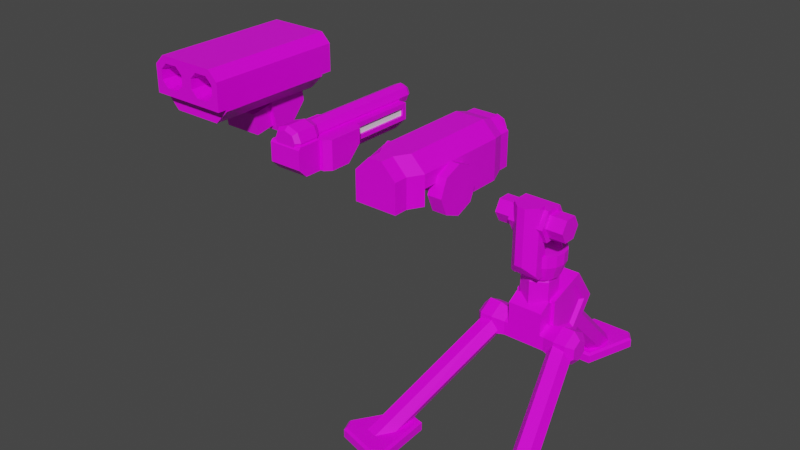 # Source: MinisentryBase.blend  (saved by Blender 2.91.10; exported with 4.5.12 LTS)
import bpy
from mathutils import Matrix  # noqa: F401  (used for matrix-valued properties, if any)

bpy.ops.wm.read_factory_settings(use_empty=True)
scene = bpy.context.scene
scene.name = 'Scene'

# ---- collections
col_collection = bpy.data.collections.new('Collection'); scene.collection.children.link(col_collection)

# ---- images (referenced by path relative to the original .blend; pixels are not part of the script)
import os
ASSET_DIR = os.environ.get("B2B_ASSET_DIR", "")  # directory of the original .blend (textures are referenced by path, not embedded)
HERE = os.path.dirname(os.path.abspath(__file__))  # packed textures are extracted next to this script under _unpacked/

def load_image(name, relpath, width, height, colorspace="sRGB"):
    """Load a texture the original file referenced (path relative to the .blend, or extracted next to this script)."""
    p = next((c for c in (os.path.join(HERE, relpath), os.path.join(ASSET_DIR, relpath)) if relpath and os.path.exists(c)), "")
    if p:
        img = bpy.data.images.load(p, check_existing=True)
        img.name = name
    else:  # same state as the original file: an image datablock whose file is absent (Cycles renders it pink)
        img = bpy.data.images.new(name, width, height)
        img.source = "FILE"
        img.filepath = "//" + (relpath or name)
    img.colorspace_settings.name = colorspace
    return img
img_green_team_png = load_image('green_team.png', 'green_team.png', 1024, 1024, 'sRGB')

# ---- materials (node trees are filled in below, after node groups)
mat_material = bpy.data.materials.new('Material')
mat_material.alpha_threshold = 0.0
mat_material.use_transparent_shadow = False
mat_material.line_color = (0.0, 0.0, 0.0, 1.0)

# ---- material node trees
mat_material.use_nodes = True; mat_material.node_tree.nodes.clear()
_N = mat_material.node_tree.nodes; _L = mat_material.node_tree.links
n0 = _N.new('ShaderNodeOutputMaterial'); n0.name = 'Material Output'; n0.location = (300, 300)
n1 = _N.new('ShaderNodeBsdfPrincipled'); n1.name = 'Principled BSDF'; n1.location = (10, 300)
n1.distribution = 'GGX'
n1.subsurface_method = 'BURLEY'
n1.inputs[2].default_value = 0.4
n1.inputs[3].default_value = 1.45
n1.inputs[27].default_value = (0.0, 0.0, 0.0, 1.0)
n1.inputs[28].default_value = 1.0
n2 = _N.new('ShaderNodeTexImage'); n2.name = 'Image Texture'; n2.location = (-280, 280)
n2.image = img_green_team_png
_L.new(n1.outputs[0], n0.inputs[0])
_L.new(n2.outputs[0], n1.inputs[0])
n0.is_active_output = True

# ---- world
world_world = bpy.data.worlds.new('World'); scene.world = world_world
world_world.use_nodes = True; world_world.node_tree.nodes.clear()
_N = world_world.node_tree.nodes; _L = world_world.node_tree.links
n0 = _N.new('ShaderNodeOutputWorld'); n0.name = 'World Output'; n0.location = (300, 300)
n1 = _N.new('ShaderNodeBackground'); n1.name = 'Background'; n1.location = (10, 300)
n1.inputs[0].default_value = (0.05088, 0.05088, 0.05088, 1.0)
_L.new(n1.outputs[0], n0.inputs[0])
n0.is_active_output = True
world_world.color = (0.05088, 0.05088, 0.05088)
world_world.use_sun_shadow = False
world_world.sun_shadow_jitter_overblur = 0.0

# ---- meshes
me_cube = bpy.data.meshes.new('Cube')
me_cube.from_pydata([(0.1015, 0.1731, 0.6878), (0.05027, 0.2154, 0.7142), (0.05027, 0.8805, 0.05009), (0.1015, 0.8443, 0.01388), (0.05027, 0.03992, 0.6045), (0.1015, 0.08223, 0.631), (0.1015, 0.6763, 0.03965), (0.05027, 0.6401, 0.003443), (-0.05027, 0.2154, 0.7142), (-0.1015, 0.1731, 0.6878), (-0.1015, 0.8443, 0.01388), (-0.05027, 0.8805, 0.05009), (-0.1015, 0.08223, 0.631), (-0.05027, 0.03992, 0.6045), (-0.05027, 0.6401, 0.003443), (-0.1015, 0.6763, 0.03965), (-0.0922, 0.4982, -0.009573), (0.0922, 0.4982, -0.009573), (-0.2338, 0.9353, -0.009573), (-0.1708, 1.022, -0.009573), (0.1708, 1.022, -0.009573), (0.2338, 0.9353, -0.009573), (-0.07901, 0.5163, 0.07512), (-0.0922, 0.4982, 0.05698), (0.07901, 0.5163, 0.07512), (0.0922, 0.4982, 0.05698), (-0.1616, 1.004, 0.07512), (-0.1708, 1.022, 0.05698), (-0.2137, 0.9321, 0.07512), (-0.2338, 0.9353, 0.05698), (0.2137, 0.9321, 0.07512), (0.2338, 0.9353, 0.05698), (0.1616, 1.004, 0.07512), (0.1708, 1.022, 0.05698), (-0.1662, 0.1957, 0.778), (0.1662, 0.1957, 0.778), (-0.1662, 0.05714, 0.5873), (0.1662, 0.05714, 0.5873), (-0.1662, -0.167, 0.6602), (0.1662, -0.167, 0.6602), (-0.1662, -0.167, 0.8958), (0.1662, -0.167, 0.8958), (-0.1662, 0.05714, 0.9686), (0.1662, 0.05714, 0.9686), (-0.1662, 0.2823, 0.778), (-0.1662, 0.08391, 0.505), (0.1662, 0.08391, 0.505), (0.1662, 0.2823, 0.778), (-0.1662, -0.2371, 0.6093), (0.1662, -0.2371, 0.6093), (-0.1662, -0.2371, 0.9467), (0.1662, -0.2371, 0.9467), (-0.1662, 0.08391, 1.051), (0.1662, 0.08391, 1.051), (-0.1384, 0.1621, 0.778), (-0.1384, 0.04678, 0.6192), (0.1384, 0.04678, 0.6192), (0.1384, 0.1621, 0.778), (-0.1384, -0.1399, 0.6799), (0.1384, -0.1399, 0.6799), (-0.1384, -0.1399, 0.8761), (0.1384, -0.1399, 0.8761), (-0.1384, 0.04678, 0.9368), (0.1384, 0.04678, 0.9368), (-0.2766, -0.4073, 0.5797), (-0.2766, -0.2815, 0.5071), (-0.1743, -0.2815, 0.5386), (0.1743, -0.2815, 0.5386), (-0.1743, -0.38, 0.5955), (0.1743, -0.38, 0.5955), (-0.1743, -0.38, 0.7092), (0.1743, -0.38, 0.7092), (-0.1743, -0.2815, 0.7661), (0.1743, -0.2815, 0.7661), (-0.1743, -0.183, 0.7092), (0.1743, -0.183, 0.7092), (-0.1743, -0.183, 0.5955), (0.1743, -0.183, 0.5955), (0.2766, -0.4073, 0.5797), (0.2766, -0.2815, 0.5071), (-0.2766, -0.4073, 0.725), (0.2766, -0.4073, 0.725), (-0.2766, -0.2815, 0.7976), (0.2766, -0.2815, 0.7976), (-0.2766, -0.1557, 0.725), (0.2766, -0.1557, 0.725), (-0.2766, -0.1557, 0.5797), (0.2766, -0.1557, 0.5797), (0.3745, -0.2815, 0.5071), (0.3745, -0.1557, 0.5797), (-0.3745, -0.1557, 0.5797), (-0.3745, -0.2815, 0.5071), (0.3745, -0.2815, 0.7976), (0.3745, -0.4073, 0.725), (-0.3745, -0.4073, 0.725), (-0.3745, -0.2815, 0.7976), (0.3745, -0.1557, 0.725), (0.3745, -0.4073, 0.5797), (-0.3745, -0.1557, 0.725), (-0.3745, -0.4073, 0.5797), (0.426, -0.2815, 0.5669), (0.426, -0.2075, 0.6096), (-0.426, -0.2075, 0.6096), (-0.426, -0.2815, 0.5669), (0.426, -0.2815, 0.7378), (0.426, -0.3555, 0.6951), (-0.426, -0.3555, 0.6951), (-0.426, -0.2815, 0.7378), (0.426, -0.2075, 0.6951), (0.426, -0.3555, 0.6096), (-0.426, -0.2075, 0.6951), (-0.426, -0.3555, 0.6096), (-0.1609, -0.2815, 0.5386), (0.1609, -0.2815, 0.5386), (0.1609, -0.38, 0.5955), (-0.1609, -0.38, 0.5955), (0.1406, -0.38, 0.7092), (-0.1406, -0.38, 0.7092), (0.1406, -0.2815, 0.7661), (-0.1406, -0.2815, 0.7661), (0.1406, -0.183, 0.7092), (-0.1406, -0.183, 0.7092), (0.1609, -0.183, 0.5955), (-0.1609, -0.183, 0.5955), (0.1406, -0.38, 0.8946), (-0.1406, -0.38, 0.8946), (0.1406, -0.2815, 0.9515), (-0.1406, -0.2815, 0.9515), (0.1406, -0.183, 0.8946), (-0.1406, -0.183, 0.8946), (0.1249, -0.1265, 1.105), (4.486e-10, -0.05439, 1.105), (4.486e-10, -0.05439, 0.7019), (-6.954e-11, -0.07988, 1.169), (0.1249, -0.1265, 0.7019), (0.1028, -0.1392, 1.169), (0.1249, -0.2707, 0.7019), (0.1028, -0.258, 1.169), (-1.216e-08, -0.3428, 0.7019), (-1.045e-08, -0.3173, 1.169), (-0.1249, -0.2707, 0.7019), (-0.1028, -0.258, 1.169), (-0.1249, -0.1265, 0.7019), (-0.1028, -0.1392, 1.169), (0.1249, -0.2707, 1.105), (-1.216e-08, -0.3428, 1.105), (-0.1249, -0.2707, 1.105), (-0.1249, -0.1265, 1.105), (0.1028, -0.1392, 1.23), (-6.954e-11, -0.07988, 1.23), (0.1028, -0.258, 1.23), (-1.045e-08, -0.3173, 1.23), (-0.1028, -0.258, 1.23), (-0.1028, -0.1392, 1.23)], [], [(31, 21, 20, 33), (0, 1, 8, 9, 12, 13, 4, 5), (15, 12, 9, 10), (7, 4, 13, 14), (11, 8, 1, 2), (0, 3, 2, 1), (4, 7, 6, 5), (8, 11, 10, 9), (14, 13, 12, 15), (3, 0, 5, 6), (21, 31, 25, 17), (30, 32, 26, 28, 22, 24), (17, 25, 23, 16), (27, 19, 18, 29), (19, 27, 33, 20), (18, 19, 20, 21, 17, 16), (24, 22, 23, 25), (28, 26, 27, 29), (32, 30, 31, 33), (22, 28, 29, 23), (26, 32, 33, 27), (25, 31, 30, 24), (16, 23, 29, 18), (44, 47, 46, 45), (45, 46, 49, 48), (48, 49, 51, 50), (42, 34, 54, 62), (50, 51, 53, 52), (52, 53, 47, 44), (37, 35, 57, 56), (36, 34, 44, 45), (35, 37, 46, 47), (38, 36, 45, 48), (37, 39, 49, 46), (40, 38, 48, 50), (39, 41, 51, 49), (42, 40, 50, 52), (41, 43, 53, 51), (34, 42, 52, 44), (43, 35, 47, 53), (56, 57, 63, 61, 59), (54, 55, 58, 60, 62), (41, 39, 59, 61), (36, 38, 58, 55), (35, 43, 63, 57), (40, 42, 62, 60), (39, 37, 56, 59), (34, 36, 55, 54), (43, 41, 61, 63), (38, 40, 60, 58), (77, 75, 85, 87), (71, 69, 78, 81), (113, 67, 69, 114), (68, 70, 80, 64), (76, 66, 65, 86), (114, 69, 71, 116), (66, 68, 64, 65), (75, 73, 83, 85), (116, 71, 73, 118), (67, 77, 87, 79), (84, 86, 90, 98), (118, 73, 75, 120), (70, 72, 82, 80), (82, 84, 98, 95), (120, 75, 77, 122), (72, 74, 84, 82), (69, 67, 79, 78), (122, 77, 67, 113), (74, 76, 86, 84), (73, 71, 81, 83), (92, 93, 105, 104), (93, 97, 109, 105), (78, 79, 88, 97), (83, 81, 93, 92), (81, 78, 97, 93), (79, 87, 89, 88), (80, 82, 95, 94), (86, 65, 91, 90), (85, 83, 92, 96), (65, 64, 99, 91), (87, 85, 96, 89), (64, 80, 94, 99), (103, 111, 106, 107, 110, 102), (109, 100, 101, 108, 104, 105), (97, 88, 100, 109), (98, 90, 102, 110), (94, 95, 107, 106), (95, 98, 110, 107), (88, 89, 101, 100), (99, 94, 106, 111), (89, 96, 108, 101), (91, 99, 111, 103), (90, 91, 103, 102), (96, 92, 104, 108), (76, 123, 112, 66), (123, 122, 113, 112), (74, 121, 123, 76), (121, 120, 122, 123), (72, 119, 121, 74), (120, 121, 129, 128), (70, 117, 119, 72), (118, 120, 128, 126), (68, 115, 117, 70), (115, 114, 116, 117), (66, 112, 115, 68), (112, 113, 114, 115), (127, 126, 128, 129), (125, 124, 126, 127), (119, 117, 125, 127), (117, 116, 124, 125), (121, 119, 127, 129), (116, 118, 126, 124), (135, 133, 149, 148), (134, 130, 144, 136), (131, 133, 135, 130), (139, 137, 150, 151), (136, 144, 145, 138), (130, 135, 137, 144), (137, 135, 148, 150), (138, 145, 146, 140), (144, 137, 139, 145), (148, 149, 153, 152, 151, 150), (140, 146, 147, 142), (145, 139, 141, 146), (143, 141, 152, 153), (142, 147, 131, 132), (146, 141, 143, 147), (133, 143, 153, 149), (132, 131, 130, 134), (147, 143, 133, 131), (132, 134, 136, 138, 140, 142), (141, 139, 151, 152)])
_uv = me_cube.uv_layers.new(name='UVMap')
_uv.uv.foreach_set('vector', [0.8076, 0.8879, 0.8076, 0.8879, 0.8076, 0.8879, 0.8076, 0.8879, 0.8076, 0.8879, 0.8076, 0.8879, 0.8076, 0.8879, 0.8076, 0.8879, 0.8076, 0.8879, 0.8076, 0.8879, 0.8076, 0.8879, 0.8076, 0.8879, 0.8076, 0.8879, 0.8076, 0.8879, 0.8076, 0.8879, 0.8076, 0.8879, 0.8076, 0.8879, 0.8076, 0.8879, 0.8076, 0.8879, 0.8076, 0.8879, 0.8076, 0.8879, 0.8076, 0.8879, 0.8076, 0.8879, 0.8076, 0.8879, 0.8076, 0.8879, 0.8076, 0.8879, 0.8076, 0.8879, 0.8076, 0.8879, 0.8076, 0.8879, 0.8076, 0.8879, 0.8076, 0.8879, 0.8076, 0.8879, 0.8076, 0.8879, 0.8076, 0.8879, 0.8076, 0.8879, 0.8076, 0.8879, 0.8076, 0.8879, 0.8076, 0.8879, 0.8076, 0.8879, 0.8076, 0.8879, 0.8076, 0.8879, 0.8076, 0.8879, 0.8076, 0.8879, 0.8076, 0.8879, 0.8076, 0.8879, 0.8076, 0.8879, 0.8076, 0.8879, 0.8076, 0.8879, 0.8076, 0.8879, 0.8076, 0.8879, 0.8076, 0.8879, 0.8076, 0.8879, 0.8076, 0.8879, 0.8076, 0.8879, 0.8076, 0.8879, 0.8076, 0.8879, 0.8076, 0.8879, 0.8076, 0.8879, 0.8076, 0.8879, 0.8076, 0.8879, 0.8076, 0.8879, 0.8076, 0.8879, 0.8076, 0.8879, 0.8076, 0.8879, 0.8076, 0.8879, 0.8076, 0.8879, 0.8076, 0.8879, 0.8076, 0.8879, 0.8076, 0.8879, 0.8076, 0.8879, 0.8076, 0.8879, 0.8076, 0.8879, 0.8076, 0.8879, 0.8076, 0.8879, 0.8076, 0.8879, 0.8076, 0.8879, 0.8076, 0.8879, 0.8076, 0.8879, 0.8076, 0.8879, 0.8076, 0.8879, 0.8076, 0.8879, 0.8076, 0.8879, 0.8076, 0.8879, 0.8076, 0.8879, 0.8076, 0.8879, 0.8076, 0.8879, 0.8076, 0.8879, 0.8076, 0.8879, 0.8076, 0.8879, 0.8076, 0.8879, 0.8076, 0.8879, 0.8076, 0.8879, 0.8076, 0.8879, 0.8076, 0.8879, 0.8076, 0.8879, 0.8076, 0.8879, 0.8076, 0.8879, 0.8076, 0.8879, 0.8076, 0.8879, 0.8076, 0.8879, 0.8076, 0.8879, 0.8076, 0.8879, 0.8076, 0.8879, 0.8076, 0.8879, 0.8076, 0.8879, 0.8076, 0.8879, 0.8076, 0.8879, 0.8076, 0.8879, 0.8076, 0.8879, 0.8076, 0.8879, 0.8076, 0.8879, 0.8076, 0.8879, 0.8076, 0.8879, 0.8076, 0.8879, 0.8076, 0.8879, 0.8076, 0.8879, 0.8076, 0.8879, 0.8076, 0.8879, 0.8076, 0.8879, 0.8076, 0.8879, 0.8076, 0.8879, 0.8076, 0.8879, 0.8076, 0.8879, 0.8076, 0.8879, 0.8076, 0.8879, 0.8076, 0.8879, 0.8076, 0.8879, 0.8076, 0.8879, 0.8076, 0.8879, 0.8076, 0.8879, 0.8076, 0.8879, 0.8076, 0.8879, 0.8076, 0.8879, 0.8076, 0.8879, 0.8076, 0.8879, 0.8076, 0.8879, 0.8076, 0.8879, 0.8076, 0.8879, 0.8076, 0.8879, 0.8076, 0.8879, 0.8076, 0.8879, 0.8076, 0.8879, 0.8076, 0.8879, 0.8076, 0.8879, 0.8076, 0.8879, 0.8076, 0.8879, 0.8076, 0.8879, 0.8076, 0.8879, 0.8076, 0.8879, 0.8076, 0.8879, 0.8076, 0.8879, 0.8076, 0.8879, 0.8076, 0.8879, 0.8076, 0.8879, 0.8076, 0.8879, 0.8076, 0.8879, 0.8076, 0.8879, 0.8076, 0.8879, 0.8076, 0.8879, 0.8076, 0.8879, 0.8076, 0.8879, 0.8076, 0.8879, 0.8076, 0.8879, 0.8076, 0.8879, 0.8076, 0.8879, 0.8076, 0.8879, 0.8076, 0.8879, 0.8076, 0.8879, 0.8076, 0.8879, 0.8076, 0.8879, 0.8076, 0.8879, 0.8076, 0.8879, 0.8076, 0.8879, 0.8076, 0.8879, 0.8076, 0.8879, 0.8076, 0.8879, 0.8076, 0.8879, 0.8076, 0.8879, 0.8076, 0.8879, 0.8076, 0.8879, 0.8076, 0.8879, 0.8076, 0.8879, 0.8076, 0.8879, 0.8076, 0.8879, 0.8076, 0.8879, 0.8076, 0.8879, 0.8076, 0.8879, 0.8076, 0.8879, 0.8076, 0.8879, 0.8076, 0.8879, 0.8076, 0.8879, 0.8076, 0.8879, 0.8076, 0.8879, 0.8076, 0.8879, 0.8076, 0.8879, 0.8076, 0.8879, 0.8076, 0.8879, 0.8076, 0.8879, 0.8076, 0.8879, 0.8076, 0.8879, 0.8076, 0.8879, 0.8076, 0.8879, 0.8076, 0.8879, 0.8076, 0.8879, 0.8076, 0.8879, 0.8076, 0.8879, 0.8076, 0.8879, 0.8076, 0.8879, 0.8076, 0.8879, 0.8076, 0.8879, 0.8076, 0.8879, 0.8076, 0.8879, 0.8076, 0.8879, 0.8076, 0.8879, 0.8076, 0.8879, 0.8076, 0.8879, 0.8076, 0.8879, 0.8076, 0.8879, 0.8076, 0.8879, 0.8076, 0.8879, 0.8076, 0.8879, 0.8076, 0.8879, 0.8076, 0.8879, 0.8076, 0.8879, 0.8076, 0.8879, 0.8076, 0.8879, 0.8076, 0.8879, 0.8076, 0.8879, 0.8076, 0.8879, 0.8076, 0.8879, 0.8076, 0.8879, 0.8076, 0.8879, 0.8076, 0.8879, 0.8076, 0.8879, 0.8076, 0.8879, 0.8076, 0.8879, 0.8076, 0.8879, 0.8076, 0.8879, 0.8076, 0.8879, 0.8076, 0.8879, 0.8076, 0.8879, 0.8076, 0.8879, 0.8076, 0.8879, 0.8076, 0.8879, 0.8076, 0.8879, 0.8076, 0.8879, 0.8076, 0.8879, 0.8076, 0.8879, 0.8076, 0.8879, 0.8076, 0.8879, 0.8076, 0.8879, 0.8076, 0.8879, 0.8076, 0.8879, 0.8076, 0.8879, 0.8076, 0.8879, 0.8076, 0.8879, 0.8076, 0.8879, 0.8076, 0.8879, 0.8076, 0.8879, 0.8076, 0.8879, 0.8076, 0.8879, 0.8076, 0.8879, 0.8076, 0.8879, 0.8076, 0.8879, 0.8076, 0.8879, 0.8076, 0.8879, 0.8076, 0.8879, 0.8076, 0.8879, 0.8076, 0.8879, 0.8076, 0.8879, 0.8076, 0.8879, 0.8076, 0.8879, 0.8076, 0.8879, 0.8076, 0.8879, 0.8076, 0.8879, 0.8076, 0.8879, 0.8076, 0.8879, 0.8076, 0.8879, 0.8076, 0.8879, 0.8076, 0.8879, 0.8076, 0.8879, 0.8076, 0.8879, 0.8076, 0.8879, 0.8076, 0.8879, 0.8076, 0.8879, 0.8076, 0.8879, 0.8076, 0.8879, 0.8076, 0.8879, 0.8076, 0.8879, 0.8076, 0.8879, 0.8076, 0.8879, 0.8076, 0.8879, 0.8076, 0.8879, 0.8076, 0.8879, 0.8076, 0.8879, 0.8076, 0.8879, 0.8076, 0.8879, 0.8076, 0.8879, 0.8076, 0.8879, 0.8076, 0.8879, 0.8076, 0.8879, 0.8076, 0.8879, 0.8076, 0.8879, 0.8076, 0.8879, 0.8076, 0.8879, 0.8076, 0.8879, 0.8076, 0.8879, 0.8076, 0.8879, 0.8076, 0.8879, 0.8076, 0.8879, 0.8076, 0.8879, 0.8076, 0.8879, 0.8076, 0.8879, 0.8076, 0.8879, 0.8076, 0.8879, 0.8076, 0.8879, 0.8076, 0.8879, 0.8076, 0.8879, 0.8076, 0.8879, 0.8076, 0.8879, 0.8076, 0.8879, 0.8076, 0.8879, 0.8076, 0.8879, 0.8076, 0.8879, 0.8076, 0.8879, 0.8076, 0.8879, 0.8076, 0.8879, 0.8076, 0.8879, 0.8076, 0.8879, 0.8076, 0.8879, 0.8076, 0.8879, 0.8076, 0.8879, 0.8076, 0.8879, 0.8076, 0.8879, 0.8076, 0.8879, 0.8076, 0.8879, 0.8076, 0.8879, 0.8076, 0.8879, 0.8076, 0.8879, 0.8076, 0.8879, 0.8076, 0.8879, 0.8076, 0.8879, 0.8076, 0.8879, 0.8076, 0.8879, 0.8076, 0.8879, 0.8076, 0.8879, 0.8076, 0.8879, 0.8076, 0.8879, 0.8076, 0.8879, 0.8076, 0.8879, 0.8076, 0.8879, 0.8076, 0.8879, 0.8076, 0.8879, 0.8076, 0.8879, 0.8076, 0.8879, 0.8076, 0.8879, 0.8076, 0.8879, 0.8076, 0.8879, 0.8076, 0.8879, 0.8076, 0.8879, 0.8076, 0.8879, 0.8076, 0.8879, 0.8076, 0.8879, 0.8076, 0.8879, 0.8076, 0.8879, 0.8076, 0.8879, 0.8076, 0.8879, 0.8076, 0.8879, 0.8076, 0.8879, 0.8076, 0.8879, 0.8076, 0.8879, 0.8076, 0.8879, 0.8076, 0.8879, 0.8076, 0.8879, 0.8076, 0.8879, 0.8076, 0.8879, 0.8076, 0.8879, 0.8076, 0.8879, 0.8076, 0.8879, 0.8076, 0.8879, 0.8076, 0.8879, 0.8076, 0.8879, 0.8076, 0.8879, 0.8076, 0.8879, 0.8076, 0.8879, 0.8076, 0.8879, 0.8076, 0.8879, 0.8076, 0.8879, 0.8076, 0.8879, 0.8076, 0.8879, 0.8076, 0.8879, 0.8076, 0.8879, 0.8076, 0.8879, 0.8076, 0.8879, 0.8076, 0.8879, 0.8076, 0.8879, 0.8076, 0.8879, 0.8076, 0.8879, 0.8076, 0.8879, 0.8076, 0.8879, 0.8076, 0.8879, 0.8076, 0.8879, 0.8076, 0.8879, 0.8076, 0.8879, 0.8076, 0.8879, 0.8076, 0.8879, 0.8076, 0.8879, 0.8076, 0.8879, 0.8076, 0.8879, 0.8076, 0.8879, 0.8076, 0.8879, 0.8076, 0.8879, 0.8076, 0.8879, 0.8076, 0.8879, 0.8076, 0.8879, 0.8076, 0.8879, 0.8076, 0.8879, 0.8076, 0.8879, 0.8076, 0.8879, 0.8076, 0.8879, 0.8076, 0.8879, 0.8076, 0.8879, 0.8076, 0.8879, 0.8076, 0.8879, 0.8076, 0.8879, 0.8076, 0.8879, 0.8076, 0.8879, 0.8076, 0.8879, 0.8076, 0.8879, 0.8076, 0.8879, 0.8076, 0.8879, 0.8076, 0.8879, 0.8076, 0.8879, 0.8076, 0.8879, 0.8076, 0.8879, 0.8076, 0.8879, 0.8076, 0.8879, 0.8076, 0.8879, 0.8076, 0.8879, 0.8076, 0.8879, 0.8076, 0.8879, 0.8076, 0.8879, 0.8076, 0.8879, 0.8076, 0.8879, 0.8076, 0.8879, 0.8076, 0.8879, 0.8076, 0.8879, 0.8076, 0.8879, 0.8076, 0.8879, 0.8076, 0.8879, 0.8076, 0.8879, 0.8076, 0.8879, 0.8076, 0.8879, 0.8076, 0.8879, 0.8076, 0.8879, 0.8076, 0.8879, 0.8076, 0.8879, 0.8076, 0.8879, 0.8076, 0.8879, 0.8076, 0.8879, 0.8076, 0.8879, 0.8076, 0.8879, 0.8076, 0.8879, 0.8076, 0.8879, 0.8076, 0.8879, 0.8076, 0.8879, 0.8076, 0.8879, 0.8076, 0.8879, 0.8076, 0.8879, 0.8076, 0.8879, 0.8076, 0.8879, 0.8076, 0.8879, 0.8076, 0.8879, 0.8076, 0.8879, 0.8076, 0.8879, 0.8076, 0.8879, 0.8076, 0.8879, 0.8076, 0.8879, 0.8076, 0.8879, 0.8076, 0.8879, 0.8076, 0.8879, 0.8076, 0.8879, 0.8076, 0.8879, 0.8076, 0.8879, 0.8076, 0.8879, 0.8076, 0.8879, 0.8076, 0.8879, 0.8076, 0.8879, 0.8076, 0.8879, 0.8076, 0.8879, 0.8076, 0.8879, 0.8076, 0.8879, 0.8076, 0.8879, 0.8076, 0.8879, 0.8076, 0.8879, 0.8076, 0.8879, 0.8076, 0.8879, 0.8076, 0.8879, 0.8076, 0.8879, 0.8076, 0.8879, 0.8076, 0.8879, 0.8076, 0.8879, 0.8076, 0.8879, 0.8076, 0.8879, 0.8076, 0.8879, 0.8076, 0.8879, 0.8076, 0.8879, 0.8076, 0.8879, 0.8076, 0.8879, 0.8076, 0.8879, 0.8076, 0.8879, 0.8076, 0.8879, 0.8076, 0.8879, 0.8076, 0.8879, 0.8076, 0.8879, 0.8076, 0.8879, 0.8076, 0.8879, 0.8076, 0.8879, 0.8076, 0.8879, 0.8076, 0.8879, 0.8076, 0.8879, 0.8076, 0.8879, 0.8076, 0.8879, 0.8076, 0.8879, 0.8076, 0.8879, 0.8076, 0.8879, 0.8076, 0.8879, 0.8076, 0.8879, 0.8076, 0.8879, 0.8076, 0.8879, 0.8076, 0.8879, 0.8076, 0.8879, 0.8076, 0.8879, 0.8076, 0.8879, 0.8076, 0.8879, 0.8076, 0.8879, 0.8076, 0.8879, 0.8076, 0.8879, 0.8076, 0.8879, 0.8076, 0.8879, 0.8076, 0.8879, 0.8076, 0.8879, 0.8076, 0.8879, 0.8076, 0.8879, 0.8076, 0.8879, 0.8076, 0.8879])
me_cube.materials.append(mat_material)
me_cube.use_remesh_preserve_volume = False
me_cube.use_remesh_preserve_attributes = False
me_cube.use_mirror_vertex_groups = False
me_cube.update()
me_cube_002 = bpy.data.meshes.new('Cube.002')
me_cube_002.from_pydata([(-0.4079, -1.075, -0.008808), (-0.586, -1.028, -0.007283), (-0.3842, -1.534, -0.009503), (-0.4674, -1.602, -0.008888), (-0.7975, -1.513, -0.006063), (-0.8359, -1.413, -0.005637), (-0.4246, -1.089, 0.07601), (-0.4073, -1.075, 0.05774), (-0.5772, -1.049, 0.07732), (-0.5854, -1.028, 0.05926), (-0.471, -1.582, 0.07586), (-0.4669, -1.602, 0.05766), (-0.4021, -1.526, 0.07535), (-0.3836, -1.534, 0.05704), (-0.8149, -1.415, 0.07888), (-0.8354, -1.413, 0.06091), (-0.7831, -1.498, 0.07853), (-0.7969, -1.513, 0.06048), (-0.2466, -0.3, 0.5714), (-0.4821, -1.163, 0.05501), (-0.3369, -0.2758, 0.5722), (-0.5723, -1.138, 0.05579), (-0.3919, -0.3029, 0.6427), (-0.6603, -1.286, 0.05855), (-0.3567, -0.3541, 0.7125), (-0.6542, -1.444, 0.06032), (-0.2664, -0.3783, 0.7117), (-0.5639, -1.468, 0.05955), (-0.2114, -0.3512, 0.6412), (-0.4798, -1.335, 0.057)], [], [(15, 5, 4, 17), (5, 15, 9, 1), (14, 16, 10, 12, 6, 8), (1, 9, 7, 0), (11, 3, 2, 13), (3, 11, 17, 4), (2, 3, 4, 5, 1, 0), (8, 6, 7, 9), (12, 10, 11, 13), (16, 14, 15, 17), (6, 12, 13, 7), (10, 16, 17, 11), (9, 15, 14, 8), (0, 7, 13, 2), (25, 24, 22, 23), (27, 26, 24, 25), (29, 28, 26, 27), (23, 22, 20, 21), (25, 23, 21, 19, 29, 27), (21, 20, 18, 19), (19, 18, 28, 29), (22, 24, 26, 28, 18, 20)])
_uv = me_cube_002.uv_layers.new(name='UVMap')
_uv.uv.foreach_set('vector', [0.8281, 0.9394, 0.8281, 0.9394, 0.8281, 0.9394, 0.8281, 0.9394, 0.8281, 0.9394, 0.8281, 0.9394, 0.8281, 0.9394, 0.8281, 0.9394, 0.8281, 0.9394, 0.8281, 0.9394, 0.8281, 0.9394, 0.8281, 0.9394, 0.8281, 0.9394, 0.8281, 0.9394, 0.8281, 0.9394, 0.8281, 0.9394, 0.8281, 0.9394, 0.8281, 0.9394, 0.8281, 0.9394, 0.8281, 0.9394, 0.8281, 0.9394, 0.8281, 0.9394, 0.8281, 0.9394, 0.8281, 0.9394, 0.8281, 0.9394, 0.8281, 0.9394, 0.8281, 0.9394, 0.8281, 0.9394, 0.8281, 0.9394, 0.8281, 0.9394, 0.8281, 0.9394, 0.8281, 0.9394, 0.8281, 0.9394, 0.8281, 0.9394, 0.8281, 0.9394, 0.8281, 0.9394, 0.8281, 0.9394, 0.8281, 0.9394, 0.8281, 0.9394, 0.8281, 0.9394, 0.8281, 0.9394, 0.8281, 0.9394, 0.8281, 0.9394, 0.8281, 0.9394, 0.8281, 0.9394, 0.8281, 0.9394, 0.8281, 0.9394, 0.8281, 0.9394, 0.8281, 0.9394, 0.8281, 0.9394, 0.8281, 0.9394, 0.8281, 0.9394, 0.8281, 0.9394, 0.8281, 0.9394, 0.8281, 0.9394, 0.8281, 0.9394, 0.8281, 0.9394, 0.8281, 0.9394, 0.8281, 0.9394, 0.8281, 0.9394, 0.8281, 0.9394, 0.8281, 0.9394, 0.8281, 0.9394, 0.8281, 0.9394, 0.8281, 0.9394, 0.8281, 0.9394, 0.8281, 0.9394, 0.8281, 0.9394, 0.8281, 0.9394, 0.8281, 0.9394, 0.8281, 0.9394, 0.8281, 0.9394, 0.8281, 0.9394, 0.8281, 0.9394, 0.8281, 0.9394, 0.8281, 0.9394, 0.8281, 0.9394, 0.8281, 0.9394, 0.8281, 0.9394, 0.8281, 0.9394, 0.8281, 0.9394, 0.8281, 0.9394, 0.8281, 0.9394, 0.8281, 0.9394, 0.8281, 0.9394, 0.8281, 0.9394, 0.8281, 0.9394, 0.8281, 0.9394, 0.8281, 0.9394, 0.8281, 0.9394, 0.8281, 0.9394, 0.8281, 0.9394, 0.8281, 0.9394, 0.8281, 0.9394, 0.8281, 0.9394, 0.8281, 0.9394])
me_cube_002.materials.append(mat_material)
me_cube_002.use_remesh_preserve_volume = False
me_cube_002.use_remesh_preserve_attributes = False
me_cube_002.use_mirror_vertex_groups = False
me_cube_002.update()
me_cylinder = bpy.data.meshes.new('Cylinder')
me_cylinder.from_pydata([(8.366e-08, 0.128, -0.05964), (9.979e-08, 0.1964, 0.05964), (0.04898, 0.1182, -0.05964), (0.07515, 0.1814, 0.05964), (0.0905, 0.0905, -0.05964), (0.1389, 0.1389, 0.05964), (0.1182, 0.04898, -0.05964), (0.1814, 0.07515, 0.05964), (0.128, -2.606e-08, -0.05964), (0.1964, -2.705e-08, 0.05964), (0.1182, -0.04898, -0.05964), (0.1814, -0.07515, 0.05964), (0.0905, -0.0905, -0.05964), (0.1389, -0.1389, 0.05964), (0.04898, -0.1182, -0.05964), (0.07515, -0.1814, 0.05964), (1.293e-07, -0.128, -0.05964), (1.294e-07, -0.1964, 0.05964), (-0.04898, -0.1182, -0.05964), (-0.07515, -0.1814, 0.05964), (-0.0905, -0.0905, -0.05964), (-0.1389, -0.1389, 0.05964), (-0.1182, -0.04898, -0.05964), (-0.1814, -0.07515, 0.05964), (-0.128, -2.939e-08, -0.05964), (-0.1964, -1.612e-08, 0.05964), (-0.1182, 0.04898, -0.05964), (-0.1814, 0.07515, 0.05964), (-0.0905, 0.0905, -0.05964), (-0.1389, 0.1389, 0.05964), (-0.04898, 0.1182, -0.05964), (-0.07515, 0.1814, 0.05964), (1.055e-07, 0.1546, -0.05964), (0.05917, 0.1428, -0.05964), (0.1093, 0.1093, -0.05964), (0.1428, 0.05917, -0.05964), (0.1546, -2.565e-08, -0.05964), (0.1428, -0.05917, -0.05964), (0.1093, -0.1093, -0.05964), (0.05917, -0.1428, -0.05964), (1.288e-07, -0.1546, -0.05964), (-0.05917, -0.1428, -0.05964), (-0.1093, -0.1093, -0.05964), (-0.1428, -0.05917, -0.05964), (-0.1546, -1.705e-08, -0.05964), (-0.1428, 0.05917, -0.05964), (-0.1093, 0.1093, -0.05964), (-0.05917, 0.1428, -0.05964), (8.394e-08, 0.128, -0.04282), (0.04898, 0.1182, -0.04282), (0.0905, 0.0905, -0.04282), (0.1182, 0.04898, -0.04282), (0.128, -2.606e-08, -0.04282), (0.1182, -0.04898, -0.04282), (0.0905, -0.0905, -0.04282), (0.04898, -0.1182, -0.04282), (1.295e-07, -0.128, -0.04282), (-0.04898, -0.1182, -0.04282), (-0.0905, -0.0905, -0.04282), (-0.1182, -0.04898, -0.04282), (-0.128, -2.939e-08, -0.04282), (-0.1182, 0.04898, -0.04282), (-0.0905, 0.0905, -0.04282), (-0.04898, 0.1182, -0.04282), (0.07515, 0.1814, 0.05964), (9.979e-08, 0.1964, 0.05964), (0.1389, 0.1389, 0.05964), (0.1814, 0.07515, 0.05964), (0.1964, -2.705e-08, 0.05964), (0.1814, -0.07515, 0.05964), (0.1389, -0.1389, 0.05964), (0.07515, -0.1814, 0.05964), (1.294e-07, -0.1964, 0.05964), (-0.07515, -0.1814, 0.05964), (-0.1389, -0.1389, 0.05964), (-0.1814, -0.07515, 0.05964), (-0.1964, -1.612e-08, 0.05964), (-0.1814, 0.07515, 0.05964), (-0.1389, 0.1389, 0.05964), (-0.07515, 0.1814, 0.05964), (0.058, 0.14, 0.1544), (5.957e-08, 0.1515, 0.1544), (0.1072, 0.1072, 0.1544), (0.14, 0.05799, 0.1544), (0.1515, -2.739e-08, 0.1544), (0.14, -0.058, 0.1544), (0.1072, -0.1072, 0.1544), (0.058, -0.14, 0.1544), (1.304e-07, -0.1515, 0.1544), (-0.05799, -0.14, 0.1544), (-0.1072, -0.1072, 0.1544), (-0.14, -0.058, 0.1544), (-0.1515, -4.132e-08, 0.1544), (-0.14, 0.05799, 0.1544), (-0.1072, 0.1072, 0.1544), (-0.05799, 0.14, 0.1544), (-0.1085, -0.1958, -0.01683), (-0.1085, -0.1958, 0.3394), (0.1085, -0.1958, -0.01683), (0.1085, -0.1958, 0.3394), (0.1085, -0.1958, 0.1613), (-0.1085, -0.1958, 0.1613), (-0.1085, -0.1958, 0.5698), (0.1085, -0.1958, 0.5698), (-0.1085, -0.1194, -0.01683), (-0.07677, -0.08735, -0.01683), (-0.1085, -0.1701, 0.3394), (-0.07677, -0.138, 0.3394), (0.07677, -0.08735, -0.01683), (0.1085, -0.1194, -0.01683), (0.07677, -0.138, 0.3394), (0.1085, -0.1701, 0.3394), (-0.1085, -0.1195, 0.1613), (-0.07677, -0.08735, 0.1613), (0.07677, -0.08735, 0.1613), (0.1085, -0.1195, 0.1613), (-0.07677, -0.138, 0.5698), (-0.1085, -0.1701, 0.5698), (0.1085, -0.1701, 0.5698), (0.07677, -0.138, 0.5698), (-0.03111, -0.3043, 0.1031), (-0.1085, -0.2269, 0.01757), (-0.03111, -0.3043, 0.3394), (-0.1085, -0.2269, 0.3394), (0.1085, -0.2269, 0.01757), (0.03111, -0.3043, 0.1031), (0.1085, -0.2269, 0.3394), (0.03111, -0.3043, 0.3394), (-0.1085, -0.2269, 0.1613), (-0.03111, -0.3043, 0.1613), (0.1085, -0.2269, 0.1613), (0.03111, -0.3043, 0.1613), (0.03111, -0.3043, 0.5698), (0.1085, -0.2269, 0.5698), (-0.1085, -0.2269, 0.5698), (-0.03111, -0.3043, 0.5698), (0.07515, 0.1814, 0.1544), (9.941e-08, 0.1964, 0.1544), (0.1389, 0.1389, 0.1544), (0.1814, 0.07515, 0.1544), (0.1964, -2.705e-08, 0.1544), (0.1814, -0.07515, 0.1544), (0.1389, -0.1389, 0.1544), (0.07515, -0.1814, 0.1544), (1.291e-07, -0.1964, 0.1544), (-0.07515, -0.1814, 0.1544), (-0.1389, -0.1389, 0.1544), (-0.1814, -0.07515, 0.1544), (-0.1964, -1.612e-08, 0.1544), (-0.1814, 0.07515, 0.1544), (-0.1389, 0.1389, 0.1544), (-0.07515, 0.1814, 0.1544), (0.058, 0.14, 0.1137), (6.28e-08, 0.1515, 0.1137), (0.1072, 0.1072, 0.1137), (0.14, 0.05799, 0.1137), (0.1515, -2.739e-08, 0.1137), (0.14, -0.058, 0.1137), (0.1072, -0.1072, 0.1137), (0.058, -0.14, 0.1137), (1.337e-07, -0.1515, 0.1137), (-0.05799, -0.14, 0.1137), (-0.1072, -0.1072, 0.1137), (-0.14, -0.058, 0.1137), (-0.1515, -4.132e-08, 0.1137), (-0.14, 0.05799, 0.1137), (-0.1072, 0.1072, 0.1137), (-0.05799, 0.14, 0.1137), (-0.1447, 0.002597, 0.4123), (0.1447, 0.002597, 0.4123), (-0.1447, -0.04887, 0.3231), (0.1447, -0.04887, 0.3231), (-0.1447, -0.1518, 0.3231), (0.1447, -0.1518, 0.3231), (-0.1447, -0.2033, 0.4123), (0.1447, -0.2033, 0.4123), (-0.1447, -0.1518, 0.5014), (0.1447, -0.1518, 0.5014), (-0.1447, -0.04887, 0.5014), (0.1447, -0.04887, 0.5014), (-0.1447, 0.04435, 0.4123), (-0.1447, -0.02799, 0.287), (0.1447, -0.02799, 0.287), (0.1447, 0.04435, 0.4123), (-0.1447, -0.1727, 0.287), (0.1447, -0.1727, 0.287), (-0.1447, -0.245, 0.4123), (0.1447, -0.245, 0.4123), (-0.1447, -0.1727, 0.5376), (0.1447, -0.1727, 0.5376), (-0.1447, -0.02799, 0.5376), (0.1447, -0.02799, 0.5376), (-0.2844, 0.002597, 0.4123), (-0.2844, -0.04887, 0.3231), (0.2844, -0.04887, 0.3231), (0.2844, 0.002597, 0.4123), (-0.2844, -0.1518, 0.3231), (0.2844, -0.1518, 0.3231), (-0.2844, -0.2033, 0.4123), (0.2844, -0.2033, 0.4123), (-0.2844, -0.1518, 0.5014), (0.2844, -0.1518, 0.5014), (-0.2844, -0.04887, 0.5014), (0.2844, -0.04887, 0.5014)], [], [(32, 1, 3, 33), (33, 3, 5, 34), (34, 5, 7, 35), (35, 7, 9, 36), (36, 9, 11, 37), (37, 11, 13, 38), (38, 13, 15, 39), (39, 15, 17, 40), (40, 17, 19, 41), (41, 19, 21, 42), (42, 21, 23, 43), (43, 23, 25, 44), (44, 25, 27, 45), (45, 27, 29, 46), (5, 3, 64, 66), (46, 29, 31, 47), (47, 31, 1, 32), (16, 18, 57, 56), (2, 0, 32, 33), (4, 2, 33, 34), (6, 4, 34, 35), (8, 6, 35, 36), (10, 8, 36, 37), (12, 10, 37, 38), (14, 12, 38, 39), (16, 14, 39, 40), (18, 16, 40, 41), (20, 18, 41, 42), (22, 20, 42, 43), (24, 22, 43, 44), (26, 24, 44, 45), (28, 26, 45, 46), (30, 28, 46, 47), (0, 30, 47, 32), (48, 49, 50, 51, 52, 53, 54, 55, 56, 57, 58, 59, 60, 61, 62, 63), (2, 4, 50, 49), (18, 20, 58, 57), (4, 6, 51, 50), (20, 22, 59, 58), (6, 8, 52, 51), (22, 24, 60, 59), (8, 10, 53, 52), (24, 26, 61, 60), (10, 12, 54, 53), (26, 28, 62, 61), (12, 14, 55, 54), (28, 30, 63, 62), (14, 16, 56, 55), (0, 2, 49, 48), (30, 0, 48, 63), (76, 75, 147, 148), (15, 13, 70, 71), (25, 23, 75, 76), (11, 9, 68, 69), (21, 19, 73, 74), (31, 29, 78, 79), (7, 5, 66, 67), (17, 15, 71, 72), (3, 1, 65, 64), (27, 25, 76, 77), (13, 11, 69, 70), (23, 21, 74, 75), (1, 31, 79, 65), (9, 7, 67, 68), (19, 17, 72, 73), (29, 27, 77, 78), (88, 87, 159, 160), (69, 68, 140, 141), (77, 76, 148, 149), (70, 69, 141, 142), (78, 77, 149, 150), (71, 70, 142, 143), (79, 78, 150, 151), (72, 71, 143, 144), (64, 65, 137, 136), (65, 79, 151, 137), (73, 72, 144, 145), (66, 64, 136, 138), (74, 73, 145, 146), (67, 66, 138, 139), (75, 74, 146, 147), (68, 67, 139, 140), (110, 107, 116, 119), (101, 97, 106, 112), (103, 102, 134, 135, 132, 133), (122, 127, 132, 135), (125, 131, 129, 120), (131, 127, 122, 129), (128, 123, 97, 101), (126, 99, 103, 133), (104, 105, 108, 109, 98, 96), (105, 113, 114, 108), (96, 98, 124, 125, 120, 121), (115, 111, 99, 100), (118, 119, 116, 117, 102, 103), (106, 97, 102, 117), (99, 111, 118, 103), (97, 123, 134, 102), (100, 99, 126, 130), (113, 107, 110, 114), (98, 100, 130, 124), (109, 115, 100, 98), (113, 105, 104, 112), (115, 109, 108, 114), (107, 113, 112, 106), (111, 115, 114, 110), (110, 119, 118, 111), (116, 107, 106, 117), (96, 101, 112, 104), (129, 122, 123, 128), (131, 125, 124, 130), (120, 129, 128, 121), (127, 131, 130, 126), (122, 135, 134, 123), (132, 127, 126, 133), (121, 128, 101, 96), (81, 80, 136, 137), (80, 82, 138, 136), (82, 83, 139, 138), (83, 84, 140, 139), (84, 85, 141, 140), (85, 86, 142, 141), (86, 87, 143, 142), (87, 88, 144, 143), (88, 89, 145, 144), (89, 90, 146, 145), (90, 91, 147, 146), (91, 92, 148, 147), (92, 93, 149, 148), (93, 94, 150, 149), (94, 95, 151, 150), (95, 81, 137, 151), (152, 153, 167, 166, 165, 164, 163, 162, 161, 160, 159, 158, 157, 156, 155, 154), (80, 81, 153, 152), (81, 95, 167, 153), (89, 88, 160, 161), (82, 80, 152, 154), (90, 89, 161, 162), (83, 82, 154, 155), (91, 90, 162, 163), (84, 83, 155, 156), (92, 91, 163, 164), (85, 84, 156, 157), (93, 92, 164, 165), (86, 85, 157, 158), (94, 93, 165, 166), (87, 86, 158, 159), (95, 94, 166, 167), (180, 183, 182, 181), (181, 182, 185, 184), (184, 185, 187, 186), (186, 187, 189, 188), (178, 168, 192, 202), (188, 189, 191, 190), (190, 191, 183, 180), (173, 171, 194, 197), (170, 168, 180, 181), (169, 171, 182, 183), (172, 170, 181, 184), (171, 173, 185, 182), (174, 172, 184, 186), (173, 175, 187, 185), (176, 174, 186, 188), (175, 177, 189, 187), (178, 176, 188, 190), (177, 179, 191, 189), (168, 178, 190, 180), (179, 169, 183, 191), (194, 195, 203, 201, 199, 197), (192, 193, 196, 198, 200, 202), (168, 170, 193, 192), (177, 175, 199, 201), (172, 174, 198, 196), (169, 179, 203, 195), (171, 169, 195, 194), (176, 178, 202, 200), (175, 173, 197, 199), (170, 172, 196, 193), (179, 177, 201, 203), (174, 176, 200, 198)])
_uv = me_cylinder.uv_layers.new(name='UVMap')
_uv.uv.foreach_set('vector', [0.7704, 0.6633, 0.7704, 0.6633, 0.7704, 0.6633, 0.7704, 0.6633, 0.7704, 0.6633, 0.7704, 0.6633, 0.7704, 0.6633, 0.7704, 0.6633, 0.7704, 0.6633, 0.7704, 0.6633, 0.7704, 0.6633, 0.7704, 0.6633, 0.7704, 0.6633, 0.7704, 0.6633, 0.7704, 0.6633, 0.7704, 0.6633, 0.7704, 0.6633, 0.7704, 0.6633, 0.7704, 0.6633, 0.7704, 0.6633, 0.7704, 0.6633, 0.7704, 0.6633, 0.7704, 0.6633, 0.7704, 0.6633, 0.7704, 0.6633, 0.7704, 0.6633, 0.7704, 0.6633, 0.7704, 0.6633, 0.7704, 0.6633, 0.7704, 0.6633, 0.7704, 0.6633, 0.7704, 0.6633, 0.7704, 0.6633, 0.7704, 0.6633, 0.7704, 0.6633, 0.7704, 0.6633, 0.7704, 0.6633, 0.7704, 0.6633, 0.7704, 0.6633, 0.7704, 0.6633, 0.7704, 0.6633, 0.7704, 0.6633, 0.7704, 0.6633, 0.7704, 0.6633, 0.7704, 0.6633, 0.7704, 0.6633, 0.7704, 0.6633, 0.7704, 0.6633, 0.7704, 0.6633, 0.7704, 0.6633, 0.7704, 0.6633, 0.7704, 0.6633, 0.7704, 0.6633, 0.7704, 0.6633, 0.7704, 0.6633, 0.7704, 0.6633, 0.7704, 0.6633, 0.7704, 0.6633, 0.7704, 0.6633, 0.7704, 0.6633, 0.7704, 0.6633, 0.7704, 0.6633, 0.7704, 0.6633, 0.7704, 0.6633, 0.7704, 0.6633, 0.7704, 0.6633, 0.7704, 0.6633, 0.7704, 0.6633, 0.7704, 0.6633, 0.7704, 0.6633, 0.7704, 0.6633, 0.7704, 0.6633, 0.7704, 0.6633, 0.7704, 0.6633, 0.7704, 0.6633, 0.7704, 0.6633, 0.7704, 0.6633, 0.7704, 0.6633, 0.7704, 0.6633, 0.7704, 0.6633, 0.7704, 0.6633, 0.7704, 0.6633, 0.7704, 0.6633, 0.7704, 0.6633, 0.7704, 0.6633, 0.7704, 0.6633, 0.7704, 0.6633, 0.7704, 0.6633, 0.7704, 0.6633, 0.7704, 0.6633, 0.7704, 0.6633, 0.7704, 0.6633, 0.7704, 0.6633, 0.7704, 0.6633, 0.7704, 0.6633, 0.7704, 0.6633, 0.7704, 0.6633, 0.7704, 0.6633, 0.7704, 0.6633, 0.7704, 0.6633, 0.7704, 0.6633, 0.7704, 0.6633, 0.7704, 0.6633, 0.7704, 0.6633, 0.7704, 0.6633, 0.7704, 0.6633, 0.7704, 0.6633, 0.7704, 0.6633, 0.7704, 0.6633, 0.7704, 0.6633, 0.7704, 0.6633, 0.7704, 0.6633, 0.7704, 0.6633, 0.7704, 0.6633, 0.7704, 0.6633, 0.7704, 0.6633, 0.7704, 0.6633, 0.7704, 0.6633, 0.7704, 0.6633, 0.7704, 0.6633, 0.7704, 0.6633, 0.7704, 0.6633, 0.7704, 0.6633, 0.7704, 0.6633, 0.7704, 0.6633, 0.7704, 0.6633, 0.7704, 0.6633, 0.7704, 0.6633, 0.7704, 0.6633, 0.7704, 0.6633, 0.7704, 0.6633, 0.7704, 0.6633, 0.7704, 0.6633, 0.7704, 0.6633, 0.7704, 0.6633, 0.7704, 0.6633, 0.7704, 0.6633, 0.7704, 0.6633, 0.7704, 0.6633, 0.7704, 0.6633, 0.7704, 0.6633, 0.7704, 0.6633, 0.7704, 0.6633, 0.7704, 0.6633, 0.7704, 0.6633, 0.7704, 0.6633, 0.7704, 0.6633, 0.7704, 0.6633, 0.7704, 0.6633, 0.7704, 0.6633, 0.7704, 0.6633, 0.7704, 0.6633, 0.7704, 0.6633, 0.7704, 0.6633, 0.7704, 0.6633, 0.7704, 0.6633, 0.7704, 0.6633, 0.7704, 0.6633, 0.7704, 0.6633, 0.7704, 0.6633, 0.7704, 0.6633, 0.7704, 0.6633, 0.7704, 0.6633, 0.7704, 0.6633, 0.7704, 0.6633, 0.7704, 0.6633, 0.7704, 0.6633, 0.7704, 0.6633, 0.7704, 0.6633, 0.7704, 0.6633, 0.7704, 0.6633, 0.7704, 0.6633, 0.7704, 0.6633, 0.7704, 0.6633, 0.7704, 0.6633, 0.7704, 0.6633, 0.7704, 0.6633, 0.7704, 0.6633, 0.7704, 0.6633, 0.7704, 0.6633, 0.7704, 0.6633, 0.7704, 0.6633, 0.7704, 0.6633, 0.7704, 0.6633, 0.7704, 0.6633, 0.7704, 0.6633, 0.7704, 0.6633, 0.7704, 0.6633, 0.7704, 0.6633, 0.7704, 0.6633, 0.7704, 0.6633, 0.7704, 0.6633, 0.7704, 0.6633, 0.7704, 0.6633, 0.7704, 0.6633, 0.7704, 0.6633, 0.7704, 0.6633, 0.7704, 0.6633, 0.7704, 0.6633, 0.7704, 0.6633, 0.7704, 0.6633, 0.7704, 0.6633, 0.7704, 0.6633, 0.7704, 0.6633, 0.7704, 0.6633, 0.7704, 0.6633, 0.7704, 0.6633, 0.7704, 0.6633, 0.7704, 0.6633, 0.7704, 0.6633, 0.7704, 0.6633, 0.7704, 0.6633, 0.7704, 0.6633, 0.7704, 0.6633, 0.7704, 0.6633, 0.7704, 0.6633, 0.7704, 0.6633, 0.7704, 0.6633, 0.7704, 0.6633, 0.7704, 0.6633, 0.7704, 0.6633, 0.7704, 0.6633, 0.7704, 0.6633, 0.7704, 0.6633, 0.7704, 0.6633, 0.7704, 0.6633, 0.7704, 0.6633, 0.7704, 0.6633, 0.7704, 0.6633, 0.7704, 0.6633, 0.7704, 0.6633, 0.7704, 0.6633, 0.7704, 0.6633, 0.7704, 0.6633, 0.7704, 0.6633, 0.7704, 0.6633, 0.7704, 0.6633, 0.7704, 0.6633, 0.7704, 0.6633, 0.7704, 0.6633, 0.7704, 0.6633, 0.7704, 0.6633, 0.7704, 0.6633, 0.7704, 0.6633, 0.7704, 0.6633, 0.7704, 0.6633, 0.7704, 0.6633, 0.7704, 0.6633, 0.7704, 0.6633, 0.7704, 0.6633, 0.7704, 0.6633, 0.7704, 0.6633, 0.7704, 0.6633, 0.7704, 0.6633, 0.7704, 0.6633, 0.7704, 0.6633, 0.7704, 0.6633, 0.7704, 0.6633, 0.7704, 0.6633, 0.7704, 0.6633, 0.7704, 0.6633, 0.7704, 0.6633, 0.7704, 0.6633, 0.7704, 0.6633, 0.7704, 0.6633, 0.7704, 0.6633, 0.7704, 0.6633, 0.7704, 0.6633, 0.7704, 0.6633, 0.7704, 0.6633, 0.7704, 0.6633, 0.7704, 0.6633, 0.7704, 0.6633, 0.7704, 0.6633, 0.7704, 0.6633, 0.7704, 0.6633, 0.7704, 0.6633, 0.7704, 0.6633, 0.7704, 0.6633, 0.7704, 0.6633, 0.7704, 0.6633, 0.7704, 0.6633, 0.7704, 0.6633, 0.7704, 0.6633, 0.7704, 0.6633, 0.7704, 0.6633, 0.7704, 0.6633, 0.7704, 0.6633, 0.7704, 0.6633, 0.7704, 0.6633, 0.7704, 0.6633, 0.7704, 0.6633, 0.7704, 0.6633, 0.7704, 0.6633, 0.7704, 0.6633, 0.7704, 0.6633, 0.7704, 0.6633, 0.7704, 0.6633, 0.7704, 0.6633, 0.7704, 0.6633, 0.7704, 0.6633, 0.7704, 0.6633, 0.7704, 0.6633, 0.7704, 0.6633, 0.7704, 0.6633, 0.7704, 0.6633, 0.7704, 0.6633, 0.7704, 0.6633, 0.7704, 0.6633, 0.7704, 0.6633, 0.7704, 0.6633, 0.7704, 0.6633, 0.7704, 0.6633, 0.7704, 0.6633, 0.7704, 0.6633, 0.7704, 0.6633, 0.7704, 0.6633, 0.7704, 0.6633, 0.7704, 0.6633, 0.7704, 0.6633, 0.7704, 0.6633, 0.7704, 0.6633, 0.7704, 0.6633, 0.7704, 0.6633, 0.7704, 0.6633, 0.7704, 0.6633, 0.7704, 0.6633, 0.7704, 0.6633, 0.7704, 0.6633, 0.7704, 0.6633, 0.7704, 0.6633, 0.7704, 0.6633, 0.7704, 0.6633, 0.7704, 0.6633, 0.7704, 0.6633, 0.7704, 0.6633, 0.7704, 0.6633, 0.7704, 0.6633, 0.7704, 0.6633, 0.7704, 0.6633, 0.7874, 0.6696, 0.7874, 0.6696, 0.7874, 0.6696, 0.7874, 0.6696, 0.7874, 0.6696, 0.7874, 0.6696, 0.7874, 0.6696, 0.7874, 0.6696, 0.7874, 0.6696, 0.7874, 0.6696, 0.7874, 0.6696, 0.7874, 0.6696, 0.7874, 0.6696, 0.7874, 0.6696, 0.7874, 0.6696, 0.7874, 0.6696, 0.7874, 0.6696, 0.7874, 0.6696, 0.7874, 0.6696, 0.7874, 0.6696, 0.7874, 0.6696, 0.7874, 0.6696, 0.7874, 0.6696, 0.7874, 0.6696, 0.7874, 0.6696, 0.7874, 0.6696, 0.7874, 0.6696, 0.7874, 0.6696, 0.7874, 0.6696, 0.7874, 0.6696, 0.7874, 0.6696, 0.7874, 0.6696, 0.7874, 0.6696, 0.7874, 0.6696, 0.7874, 0.6696, 0.7874, 0.6696, 0.7874, 0.6696, 0.7874, 0.6696, 0.7874, 0.6696, 0.7874, 0.6696, 0.7874, 0.6696, 0.7874, 0.6696, 0.7874, 0.6696, 0.7874, 0.6696, 0.7874, 0.6696, 0.7874, 0.6696, 0.7874, 0.6696, 0.7874, 0.6696, 0.7874, 0.6696, 0.7874, 0.6696, 0.7874, 0.6696, 0.7874, 0.6696, 0.7874, 0.6696, 0.7874, 0.6696, 0.7874, 0.6696, 0.7874, 0.6696, 0.7874, 0.6696, 0.7874, 0.6696, 0.7874, 0.6696, 0.7874, 0.6696, 0.7874, 0.6696, 0.7874, 0.6696, 0.7874, 0.6696, 0.7874, 0.6696, 0.7874, 0.6696, 0.7874, 0.6696, 0.7874, 0.6696, 0.7874, 0.6696, 0.7874, 0.6696, 0.7874, 0.6696, 0.7874, 0.6696, 0.7874, 0.6696, 0.7874, 0.6696, 0.7874, 0.6696, 0.7874, 0.6696, 0.7874, 0.6696, 0.7874, 0.6696, 0.7874, 0.6696, 0.7874, 0.6696, 0.7874, 0.6696, 0.7874, 0.6696, 0.7874, 0.6696, 0.7874, 0.6696, 0.7874, 0.6696, 0.7874, 0.6696, 0.7874, 0.6696, 0.7874, 0.6696, 0.7874, 0.6696, 0.7874, 0.6696, 0.7874, 0.6696, 0.7874, 0.6696, 0.7874, 0.6696, 0.7874, 0.6696, 0.7874, 0.6696, 0.7874, 0.6696, 0.7874, 0.6696, 0.7874, 0.6696, 0.7874, 0.6696, 0.7874, 0.6696, 0.7874, 0.6696, 0.7874, 0.6696, 0.7874, 0.6696, 0.7874, 0.6696, 0.7874, 0.6696, 0.7874, 0.6696, 0.7874, 0.6696, 0.7874, 0.6696, 0.7874, 0.6696, 0.7874, 0.6696, 0.7874, 0.6696, 0.7874, 0.6696, 0.7874, 0.6696, 0.7874, 0.6696, 0.7874, 0.6696, 0.7874, 0.6696, 0.7874, 0.6696, 0.7874, 0.6696, 0.7874, 0.6696, 0.7874, 0.6696, 0.7874, 0.6696, 0.7874, 0.6696, 0.7874, 0.6696, 0.7874, 0.6696, 0.7874, 0.6696, 0.7874, 0.6696, 0.7874, 0.6696, 0.7874, 0.6696, 0.7874, 0.6696, 0.7874, 0.6696, 0.7874, 0.6696, 0.7874, 0.6696, 0.7874, 0.6696, 0.7874, 0.6696, 0.7874, 0.6696, 0.7874, 0.6696, 0.7874, 0.6696, 0.7874, 0.6696, 0.7874, 0.6696, 0.7874, 0.6696, 0.7874, 0.6696, 0.7874, 0.6696, 0.7874, 0.6696, 0.7874, 0.6696, 0.7874, 0.6696, 0.7704, 0.6633, 0.7704, 0.6633, 0.7704, 0.6633, 0.7704, 0.6633, 0.7704, 0.6633, 0.7704, 0.6633, 0.7704, 0.6633, 0.7704, 0.6633, 0.7704, 0.6633, 0.7704, 0.6633, 0.7704, 0.6633, 0.7704, 0.6633, 0.7704, 0.6633, 0.7704, 0.6633, 0.7704, 0.6633, 0.7704, 0.6633, 0.7704, 0.6633, 0.7704, 0.6633, 0.7704, 0.6633, 0.7704, 0.6633, 0.7704, 0.6633, 0.7704, 0.6633, 0.7704, 0.6633, 0.7704, 0.6633, 0.7704, 0.6633, 0.7704, 0.6633, 0.7704, 0.6633, 0.7704, 0.6633, 0.7704, 0.6633, 0.7704, 0.6633, 0.7704, 0.6633, 0.7704, 0.6633, 0.7704, 0.6633, 0.7704, 0.6633, 0.7704, 0.6633, 0.7704, 0.6633, 0.7704, 0.6633, 0.7704, 0.6633, 0.7704, 0.6633, 0.7704, 0.6633, 0.7704, 0.6633, 0.7704, 0.6633, 0.7704, 0.6633, 0.7704, 0.6633, 0.7704, 0.6633, 0.7704, 0.6633, 0.7704, 0.6633, 0.7704, 0.6633, 0.7704, 0.6633, 0.7704, 0.6633, 0.7704, 0.6633, 0.7704, 0.6633, 0.7704, 0.6633, 0.7704, 0.6633, 0.7704, 0.6633, 0.7704, 0.6633, 0.7704, 0.6633, 0.7704, 0.6633, 0.7704, 0.6633, 0.7704, 0.6633, 0.7704, 0.6633, 0.7704, 0.6633, 0.7704, 0.6633, 0.7704, 0.6633, 0.7704, 0.6633, 0.7704, 0.6633, 0.7704, 0.6633, 0.7704, 0.6633, 0.7704, 0.6633, 0.7704, 0.6633, 0.7704, 0.6633, 0.7704, 0.6633, 0.7704, 0.6633, 0.7704, 0.6633, 0.7704, 0.6633, 0.7704, 0.6633, 0.7704, 0.6633, 0.7704, 0.6633, 0.7704, 0.6633, 0.7704, 0.6633, 0.7704, 0.6633, 0.7704, 0.6633, 0.7704, 0.6633, 0.7704, 0.6633, 0.7704, 0.6633, 0.7704, 0.6633, 0.7704, 0.6633, 0.7704, 0.6633, 0.7704, 0.6633, 0.7704, 0.6633, 0.7704, 0.6633, 0.7704, 0.6633, 0.7704, 0.6633, 0.7704, 0.6633, 0.7704, 0.6633, 0.7704, 0.6633, 0.7704, 0.6633, 0.7704, 0.6633, 0.7704, 0.6633, 0.7704, 0.6633, 0.7704, 0.6633, 0.7704, 0.6633, 0.7704, 0.6633, 0.7704, 0.6633, 0.7704, 0.6633, 0.7704, 0.6633, 0.7704, 0.6633, 0.7704, 0.6633, 0.7704, 0.6633, 0.7704, 0.6633, 0.7704, 0.6633, 0.7704, 0.6633, 0.7704, 0.6633, 0.7704, 0.6633, 0.7704, 0.6633, 0.7704, 0.6633, 0.7704, 0.6633, 0.7704, 0.6633, 0.7704, 0.6633, 0.7704, 0.6633, 0.7704, 0.6633, 0.7704, 0.6633, 0.7704, 0.6633, 0.7704, 0.6633, 0.7704, 0.6633, 0.7704, 0.6633, 0.7704, 0.6633, 0.7704, 0.6633, 0.7704, 0.6633, 0.7704, 0.6633, 0.7704, 0.6633, 0.7704, 0.6633, 0.7704, 0.6633, 0.7704, 0.6633, 0.7704, 0.6633, 0.7704, 0.6633, 0.7704, 0.6633, 0.7704, 0.6633, 0.7704, 0.6633, 0.7704, 0.6633, 0.7848, 0.8964, 0.7848, 0.8964, 0.7848, 0.8964, 0.7848, 0.8964, 0.7848, 0.8964, 0.7848, 0.8964, 0.7848, 0.8964, 0.7848, 0.8964, 0.7848, 0.8964, 0.7848, 0.8964, 0.7848, 0.8964, 0.7848, 0.8964, 0.7848, 0.8964, 0.7848, 0.8964, 0.7848, 0.8964, 0.7848, 0.8964, 0.7848, 0.8964, 0.7848, 0.8964, 0.7848, 0.8964, 0.7848, 0.8964, 0.7848, 0.8964, 0.7848, 0.8964, 0.7848, 0.8964, 0.7848, 0.8964, 0.7848, 0.8964, 0.7848, 0.8964, 0.7848, 0.8964, 0.7848, 0.8964, 0.7848, 0.8964, 0.7848, 0.8964, 0.7848, 0.8964, 0.7848, 0.8964, 0.7848, 0.8964, 0.7848, 0.8964, 0.7848, 0.8964, 0.7848, 0.8964, 0.7848, 0.8964, 0.7848, 0.8964, 0.7848, 0.8964, 0.7848, 0.8964, 0.7848, 0.8964, 0.7848, 0.8964, 0.7848, 0.8964, 0.7848, 0.8964, 0.7848, 0.8964, 0.7848, 0.8964, 0.7848, 0.8964, 0.7848, 0.8964, 0.7848, 0.8964, 0.7848, 0.8964, 0.7848, 0.8964, 0.7848, 0.8964, 0.7848, 0.8964, 0.7848, 0.8964, 0.7848, 0.8964, 0.7848, 0.8964, 0.7848, 0.8964, 0.7848, 0.8964, 0.7848, 0.8964, 0.7848, 0.8964, 0.7848, 0.8964, 0.7848, 0.8964, 0.7848, 0.8964, 0.7848, 0.8964, 0.7848, 0.8964, 0.7848, 0.8964, 0.7848, 0.8964, 0.7848, 0.8964, 0.7848, 0.8964, 0.7848, 0.8964, 0.7848, 0.8964, 0.7848, 0.8964, 0.7848, 0.8964, 0.7848, 0.8964, 0.7848, 0.8964, 0.7848, 0.8964, 0.7848, 0.8964, 0.7848, 0.8964, 0.7848, 0.8964, 0.7848, 0.8964, 0.7848, 0.8964, 0.7848, 0.8964, 0.7848, 0.8964, 0.7848, 0.8964, 0.7848, 0.8964, 0.7848, 0.8964, 0.7848, 0.8964, 0.7848, 0.8964, 0.7848, 0.8964, 0.7848, 0.8964, 0.7848, 0.8964, 0.7848, 0.8964, 0.7848, 0.8964, 0.7848, 0.8964, 0.7848, 0.8964, 0.7848, 0.8964, 0.7848, 0.8964, 0.7848, 0.8964, 0.7848, 0.8964, 0.7848, 0.8964, 0.7848, 0.8964, 0.7848, 0.8964, 0.7848, 0.8964, 0.7848, 0.8964, 0.7848, 0.8964, 0.7848, 0.8964, 0.7848, 0.8964, 0.7848, 0.8964, 0.7848, 0.8964, 0.7848, 0.8964, 0.7848, 0.8964, 0.7848, 0.8964, 0.7848, 0.8964, 0.7848, 0.8964, 0.7848, 0.8964, 0.7848, 0.8964, 0.7848, 0.8964, 0.7848, 0.8964, 0.7848, 0.8964, 0.7848, 0.8964, 0.7848, 0.8964, 0.7848, 0.8964, 0.7848, 0.8964, 0.7848, 0.8964, 0.7848, 0.8964, 0.7848, 0.8964, 0.7848, 0.8964, 0.7848, 0.8964, 0.7848, 0.8964, 0.7848, 0.8964, 0.7848, 0.8964, 0.7848, 0.8964])
me_cylinder.materials.append(mat_material)
me_cylinder.use_remesh_fix_poles = True
me_cylinder.use_remesh_preserve_attributes = False
me_cylinder.use_mirror_vertex_groups = False
me_cylinder.update()
me_cube_003 = bpy.data.meshes.new('Cube.003')
me_cube_003.from_pydata([(0.0, 0.1007, 0.09221), (0.2617, 0.1007, 0.09221), (0.2617, 0.5909, 0.09221), (0.2617, 0.1007, -0.1529), (0.2262, 0.7156, -0.1174), (0.0, 0.7156, -0.1174), (0.0, 0.5909, 0.3373), (0.0, 0.1007, -0.1529), (0.0, 0.1007, 0.3373), (0.2617, -0.2946, 0.09221), (0.0, -0.2946, 0.09221), (0.0, -0.2946, 0.3373), (0.1324, 0.1007, 0.3373), (0.2617, 0.1007, 0.208), (0.1177, 0.7156, 0.3018), (0.2262, 0.7156, 0.1933), (0.2617, -0.2946, 0.208), (0.1324, -0.2946, 0.3373), (0.2262, 0.7156, 0.09221), (0.2617, 0.5909, -0.1529), (0.0, 0.5909, -0.1529), (0.2617, 0.5909, 0.208), (0.1324, 0.5909, 0.3373), (0.0, 0.7156, 0.3018), (0.0, 0.8113, 0.09221), (0.2262, 0.8113, 0.09221), (0.0, 0.8113, 0.3018), (0.0, 0.8113, -0.1174), (0.2262, 0.8113, -0.1174), (0.2262, 0.8113, 0.1933), (0.1177, 0.8113, 0.3018), (0.0, 0.9808, 0.2071), (0.0, 0.7919, 0.2305), (0.0504, 0.9808, 0.1862), (0.06695, 0.7919, 0.2028), (0.0712, 0.9808, 0.1361), (0.0946, 0.7919, 0.1361), (0.0504, 0.9808, 0.08586), (0.06695, 0.7919, 0.0693), (0.0, 0.9808, 0.06504), (0.0, 0.7919, 0.04164), (0.0, 0.9808, 0.2305), (0.06695, 0.9808, 0.2028), (0.0946, 0.9808, 0.1361), (0.06695, 0.9808, 0.0693), (0.0, 0.9808, 0.04164), (0.0, 0.8399, 0.2071), (0.0, 0.8399, 0.06504), (0.0504, 0.8399, 0.1862), (0.0712, 0.8399, 0.1361), (0.0504, 0.8399, 0.08586), (0.1906, -0.547, 0.09221), (0.0, -0.547, 0.09221), (0.0, -0.547, 0.3373), (0.06135, -0.547, 0.3373), (0.1906, -0.547, 0.208), (0.2617, -0.2946, -0.05309), (0.0, -0.2946, -0.05309), (0.0, -0.547, -0.05309), (0.1906, -0.547, -0.05309), (0.1906, -0.4208, 0.208), (0.1906, -0.4208, 0.09221), (0.06135, -0.4208, 0.3373), (0.0, -0.4208, 0.3373), (0.0, -0.4208, -0.05309), (0.1906, -0.4208, -0.05309), (0.3483, 0.2199, -0.0008974), (0.2191, 0.2199, -0.0008974), (0.3483, 0.157, 0.1509), (0.2191, 0.157, 0.1509), (0.3483, 0.005288, 0.2137), (0.2191, 0.005288, 0.2137), (0.3483, -0.1465, 0.1509), (0.2191, -0.1465, 0.1509), (0.3483, -0.2093, -0.0008974), (0.2191, -0.2093, -0.0008974), (0.3483, -0.1465, -0.1526), (0.2191, -0.1465, -0.1526), (0.3483, 0.005288, -0.2155), (0.2191, 0.005288, -0.2155), (0.3483, 0.157, -0.1526), (0.2191, 0.157, -0.1526)], [], [(1, 13, 16, 9), (61, 60, 55, 51), (12, 8, 11, 17), (20, 19, 3, 7), (23, 14, 30, 26), (2, 21, 13, 1), (19, 2, 1, 3), (0, 1, 9, 10), (3, 1, 0, 7), (18, 4, 28, 25), (22, 12, 13, 21), (16, 13, 12, 17), (22, 6, 8, 12), (4, 18, 2, 19), (5, 4, 19, 20), (15, 14, 22, 21), (14, 23, 6, 22), (18, 15, 21, 2), (27, 24, 25, 28), (24, 26, 30, 29, 25), (4, 5, 27, 28), (15, 18, 25, 29), (14, 15, 29, 30), (41, 32, 34, 42), (42, 34, 36, 43), (43, 36, 38, 44), (44, 38, 40, 45), (37, 39, 47, 50), (34, 32, 40, 38, 36), (33, 31, 41, 42), (35, 33, 42, 43), (37, 35, 43, 44), (39, 37, 44, 45), (46, 48, 49, 50, 47), (33, 35, 49, 48), (35, 37, 50, 49), (31, 33, 48, 46), (51, 55, 54, 53, 52), (60, 62, 54, 55), (62, 63, 53, 54), (51, 52, 58, 59), (64, 65, 59, 58), (61, 51, 59, 65), (10, 9, 56, 57), (9, 61, 65, 56), (57, 56, 65, 64), (17, 11, 63, 62), (16, 17, 62, 60), (9, 16, 60, 61), (66, 67, 69, 68), (68, 69, 71, 70), (70, 71, 73, 72), (72, 73, 75, 74), (74, 75, 77, 76), (76, 77, 79, 78), (69, 67, 81, 79, 77, 75, 73, 71), (78, 79, 81, 80), (80, 81, 67, 66), (66, 68, 70, 72, 74, 76, 78, 80)])
_uv = me_cube_003.uv_layers.new(name='UVMap')
_uv.uv.foreach_set('vector', [0.1627, 0.7004, 0.1627, 0.7004, 0.1627, 0.7004, 0.1627, 0.7004, 0.1627, 0.7004, 0.1627, 0.7004, 0.1627, 0.7004, 0.1627, 0.7004, 0.1627, 0.7004, 0.1627, 0.7004, 0.1627, 0.7004, 0.1627, 0.7004, 0.1627, 0.7004, 0.1627, 0.7004, 0.1627, 0.7004, 0.1627, 0.7004, 0.1627, 0.7004, 0.1627, 0.7004, 0.1627, 0.7004, 0.1627, 0.7004, 0.1627, 0.7004, 0.1627, 0.7004, 0.1627, 0.7004, 0.1627, 0.7004, 0.1627, 0.7004, 0.1627, 0.7004, 0.1627, 0.7004, 0.1627, 0.7004, 0.1627, 0.7004, 0.1627, 0.7004, 0.1627, 0.7004, 0.1627, 0.7004, 0.1627, 0.7004, 0.1627, 0.7004, 0.1627, 0.7004, 0.1627, 0.7004, 0.1627, 0.7004, 0.1627, 0.7004, 0.1627, 0.7004, 0.1627, 0.7004, 0.1627, 0.7004, 0.1627, 0.7004, 0.1627, 0.7004, 0.1627, 0.7004, 0.1627, 0.7004, 0.1627, 0.7004, 0.1627, 0.7004, 0.1627, 0.7004, 0.1627, 0.7004, 0.1627, 0.7004, 0.1627, 0.7004, 0.1627, 0.7004, 0.1627, 0.7004, 0.1627, 0.7004, 0.1627, 0.7004, 0.1627, 0.7004, 0.1627, 0.7004, 0.1627, 0.7004, 0.1627, 0.7004, 0.1627, 0.7004, 0.1627, 0.7004, 0.1627, 0.7004, 0.1627, 0.7004, 0.1627, 0.7004, 0.1627, 0.7004, 0.1627, 0.7004, 0.1627, 0.7004, 0.1627, 0.7004, 0.1627, 0.7004, 0.1627, 0.7004, 0.1627, 0.7004, 0.1627, 0.7004, 0.1627, 0.7004, 0.1627, 0.7004, 0.1627, 0.7004, 0.1627, 0.7004, 0.1627, 0.7004, 0.1627, 0.7004, 0.1627, 0.7004, 0.1627, 0.7004, 0.1627, 0.7004, 0.1627, 0.7004, 0.1627, 0.7004, 0.1627, 0.7004, 0.1627, 0.7004, 0.1627, 0.7004, 0.1627, 0.7004, 0.1627, 0.7004, 0.1627, 0.7004, 0.1627, 0.7004, 0.1627, 0.7004, 0.1627, 0.7004, 0.1627, 0.7004, 0.8128, 0.874, 0.8128, 0.874, 0.8128, 0.874, 0.8128, 0.874, 0.8128, 0.874, 0.8128, 0.874, 0.8128, 0.874, 0.8128, 0.874, 0.8128, 0.874, 0.8128, 0.874, 0.8128, 0.874, 0.8128, 0.874, 0.8128, 0.874, 0.8128, 0.874, 0.8128, 0.874, 0.8128, 0.874, 0.8128, 0.874, 0.8128, 0.874, 0.8128, 0.874, 0.8128, 0.874, 0.8128, 0.874, 0.8128, 0.874, 0.8128, 0.874, 0.8128, 0.874, 0.8128, 0.874, 0.8128, 0.874, 0.8128, 0.874, 0.8128, 0.874, 0.8128, 0.874, 0.8128, 0.874, 0.8128, 0.874, 0.8128, 0.874, 0.8128, 0.874, 0.8128, 0.874, 0.8128, 0.874, 0.8128, 0.874, 0.8128, 0.874, 0.8128, 0.874, 0.8128, 0.874, 0.8128, 0.874, 0.8128, 0.874, 0.8128, 0.874, 0.8128, 0.874, 0.8128, 0.874, 0.8128, 0.874, 0.8128, 0.874, 0.8128, 0.874, 0.8128, 0.874, 0.8128, 0.874, 0.8128, 0.874, 0.8128, 0.874, 0.8128, 0.874, 0.8128, 0.874, 0.8128, 0.874, 0.8128, 0.874, 0.8128, 0.874, 0.8128, 0.874, 0.8128, 0.874, 0.1627, 0.7004, 0.1627, 0.7004, 0.1627, 0.7004, 0.1627, 0.7004, 0.1627, 0.7004, 0.1627, 0.7004, 0.1627, 0.7004, 0.1627, 0.7004, 0.1627, 0.7004, 0.1627, 0.7004, 0.1627, 0.7004, 0.1627, 0.7004, 0.1627, 0.7004, 0.1627, 0.7004, 0.1627, 0.7004, 0.1627, 0.7004, 0.1627, 0.7004, 0.1627, 0.7004, 0.1627, 0.7004, 0.1627, 0.7004, 0.1627, 0.7004, 0.1627, 0.7004, 0.1627, 0.7004, 0.1627, 0.7004, 0.1627, 0.7004, 0.1627, 0.7004, 0.1627, 0.7004, 0.1627, 0.7004, 0.1627, 0.7004, 0.1627, 0.7004, 0.1627, 0.7004, 0.1627, 0.7004, 0.1627, 0.7004, 0.1627, 0.7004, 0.1627, 0.7004, 0.1627, 0.7004, 0.1627, 0.7004, 0.1627, 0.7004, 0.1627, 0.7004, 0.1627, 0.7004, 0.1627, 0.7004, 0.1627, 0.7004, 0.1627, 0.7004, 0.1627, 0.7004, 0.1627, 0.7004, 0.1627, 0.7004, 0.1627, 0.7004, 0.1627, 0.7004, 0.1627, 0.7004, 0.8357, 0.8929, 0.8357, 0.8929, 0.8357, 0.8929, 0.8357, 0.8929, 0.8357, 0.8929, 0.8357, 0.8929, 0.8357, 0.8929, 0.8357, 0.8929, 0.8357, 0.8929, 0.8357, 0.8929, 0.8357, 0.8929, 0.8357, 0.8929, 0.8357, 0.8929, 0.8357, 0.8929, 0.8357, 0.8929, 0.8357, 0.8929, 0.8357, 0.8929, 0.8357, 0.8929, 0.8357, 0.8929, 0.8357, 0.8929, 0.8357, 0.8929, 0.8357, 0.8929, 0.8357, 0.8929, 0.8357, 0.8929, 0.8357, 0.8929, 0.8357, 0.8929, 0.8357, 0.8929, 0.8357, 0.8929, 0.8357, 0.8929, 0.8357, 0.8929, 0.8357, 0.8929, 0.8357, 0.8929, 0.8357, 0.8929, 0.8357, 0.8929, 0.8357, 0.8929, 0.8357, 0.8929, 0.8357, 0.8929, 0.8357, 0.8929, 0.8357, 0.8929, 0.8357, 0.8929, 0.8357, 0.8929, 0.8357, 0.8929, 0.8357, 0.8929, 0.8357, 0.8929, 0.8357, 0.8929, 0.8357, 0.8929, 0.8357, 0.8929, 0.8357, 0.8929])
me_cube_003.materials.append(mat_material)
me_cube_003.use_remesh_fix_poles = True
me_cube_003.use_remesh_preserve_attributes = False
me_cube_003.use_mirror_vertex_groups = False
me_cube_003.update()
me_cube_004 = bpy.data.meshes.new('Cube.004')
me_cube_004.from_pydata([(0.1539, -0.2409, -0.07152), (0.1539, -0.2409, 0.1928), (0.1539, 0.1934, 0.1928), (0.0, 0.824, -0.07152), (0.0, 0.824, 0.1928), (0.1539, 0.824, 0.1928), (0.0, -0.2409, -0.07152), (0.0, 0.1934, -0.07152), (0.0, -0.2409, 0.1928), (0.0, 0.1934, 0.1928), (0.0399, 0.1934, -0.07152), (0.1539, 0.07938, -0.07152), (0.1539, 0.824, 0.04249), (0.0399, 0.824, -0.07152), (0.0, 0.9398, 0.3031), (0.0, 0.2256, 0.3031), (0.0621, 0.9398, 0.2774), (0.0621, 0.2256, 0.2774), (0.08782, 0.9398, 0.2153), (0.08782, 0.2256, 0.2153), (0.0621, 0.9398, 0.1532), (0.0621, 0.2256, 0.1532), (0.0, 0.9398, 0.1275), (0.0, 0.2256, 0.1275), (0.0621, -0.1769, 0.2774), (0.0, -0.1769, 0.3031), (0.08782, -0.1769, 0.2153), (0.0621, -0.1769, 0.1532), (0.0, -0.1769, 0.1275), (0.1016, -0.2485, 0.2983), (0.0, -0.2485, 0.3327), (0.136, -0.2485, 0.2153), (0.1016, -0.2485, 0.1323), (0.0, -0.2485, 0.09787), (0.07964, -0.4713, 0.2748), (0.0, -0.4713, 0.3017), (0.1043, -0.4713, 0.2153), (0.07964, -0.4713, 0.1558), (0.0, -0.4713, 0.1288), (0.1016, -0.4314, 0.2983), (0.0, -0.4314, 0.3327), (0.136, -0.4314, 0.2153), (0.1016, -0.4314, 0.1323), (0.0, -0.4314, 0.09787), (0.0, -0.4055, -0.07152), (0.0, -0.4789, 0.001915), (0.1539, -0.4789, 0.001915), (0.1539, -0.4055, -0.07152), (0.1539, 0.7848, 0.08162), (0.1539, 0.7848, 0.1537), (0.1539, 0.2325, 0.1537), (0.1539, 0.2325, 0.08162), (0.06757, 0.2325, -0.04384), (0.06757, 0.7848, -0.04384), (0.1262, 0.7848, 0.01481), (0.1262, 0.2325, 0.01481), (0.1332, 0.7848, 0.08162), (0.1332, 0.7848, 0.1537), (0.1332, 0.2325, 0.08162), (0.1332, 0.2325, 0.1537), (0.05292, 0.2325, -0.02919), (0.05292, 0.7848, -0.02919), (0.1116, 0.2325, 0.02947), (0.1116, 0.7848, 0.02947), (0.0, 0.9744, 0.2842), (0.04916, 0.9744, 0.264), (0.06935, 0.9744, 0.2153), (0.04916, 0.9744, 0.1665), (0.0, 0.9744, 0.1463), (0.0, 0.9744, 0.2685), (0.03712, 0.9744, 0.2529), (0.05271, 0.9744, 0.2153), (0.03712, 0.9744, 0.1776), (0.0, 0.9744, 0.1621), (0.0, 0.8602, 0.2685), (0.03712, 0.8602, 0.2529), (0.05271, 0.8602, 0.2153), (0.03712, 0.8602, 0.1776), (0.0, 0.8602, 0.1621), (0.1812, -0.2409, 0.1928), (0.2347, -0.1874, 0.1928), (0.2347, -0.1874, -0.07152), (0.1812, -0.2409, -0.07152), (0.2347, 0.1399, 0.1928), (0.1812, 0.1934, 0.1928), (0.1812, 0.1934, 0.04249), (0.2347, 0.1399, 0.06464), (0.1812, 0.07938, -0.07152), (0.2347, 0.003729, -0.07152), (0.0, -0.4789, 0.1717), (0.0, -0.4578, 0.1928), (0.1539, -0.4578, 0.1928), (0.1539, -0.4789, 0.1717), (0.1539, 0.1934, 0.04249)], [], [(2, 9, 8, 1), (46, 92, 89, 45), (5, 4, 9, 2), (53, 54, 63, 61), (93, 2, 84, 85), (0, 1, 91, 92, 46, 47), (7, 10, 11, 0, 6), (3, 4, 5, 12, 13), (51, 48, 56, 58), (3, 13, 10, 7), (14, 15, 17, 16), (16, 17, 19, 18), (18, 19, 21, 20), (20, 21, 23, 22), (20, 22, 68, 67), (23, 21, 27, 28), (28, 27, 32, 33), (17, 15, 25, 24), (19, 17, 24, 26), (21, 19, 26, 27), (33, 32, 42, 43), (26, 24, 29, 31), (27, 26, 31, 32), (24, 25, 30, 29), (34, 35, 38, 37, 36), (29, 30, 40, 39), (31, 29, 39, 41), (32, 31, 41, 42), (35, 34, 39, 40), (34, 36, 41, 39), (36, 37, 42, 41), (37, 38, 43, 42), (44, 47, 46, 45), (6, 0, 47, 44), (12, 5, 49, 48), (5, 2, 50, 49), (2, 93, 51, 50), (93, 12, 48, 51), (10, 13, 53, 52), (13, 12, 54, 53), (12, 93, 55, 54), (93, 10, 52, 55), (52, 53, 61, 60), (49, 50, 59, 57), (54, 55, 62, 63), (48, 49, 57, 56), (55, 52, 60, 62), (50, 51, 58, 59), (66, 67, 72, 71), (14, 16, 65, 64), (16, 18, 66, 65), (18, 20, 67, 66), (71, 72, 77, 76), (64, 65, 70, 69), (67, 68, 73, 72), (65, 66, 71, 70), (74, 75, 76, 77, 78), (72, 73, 78, 77), (69, 70, 75, 74), (70, 71, 76, 75), (2, 1, 79, 80, 83, 84), (0, 11, 87, 88, 81, 82), (11, 93, 85, 87), (88, 86, 83, 80, 81), (79, 82, 81, 80), (86, 88, 87, 85), (85, 84, 83, 86), (1, 0, 82, 79), (91, 90, 89, 92), (1, 8, 90, 91), (10, 93, 11)])
_uv = me_cube_004.uv_layers.new(name='UVMap')
_uv.uv.foreach_set('vector', [0.2052, 0.6838, 0.2052, 0.6838, 0.2052, 0.6838, 0.2052, 0.6838, 0.2052, 0.6838, 0.2052, 0.6838, 0.2052, 0.6838, 0.2052, 0.6838, 0.2052, 0.6838, 0.2052, 0.6838, 0.2052, 0.6838, 0.2052, 0.6838, 0.2052, 0.6838, 0.2052, 0.6838, 0.2052, 0.6838, 0.2052, 0.6838, 0.2052, 0.6838, 0.2052, 0.6838, 0.2052, 0.6838, 0.2052, 0.6838, 0.2052, 0.6838, 0.2052, 0.6838, 0.2052, 0.6838, 0.2052, 0.6838, 0.2052, 0.6838, 0.2052, 0.6838, 0.2052, 0.6838, 0.2052, 0.6838, 0.2052, 0.6838, 0.2052, 0.6838, 0.2052, 0.6838, 0.2052, 0.6838, 0.2052, 0.6838, 0.2052, 0.6838, 0.2052, 0.6838, 0.2052, 0.6838, 0.2052, 0.6838, 0.2052, 0.6838, 0.2052, 0.6838, 0.2052, 0.6838, 0.2052, 0.6838, 0.2052, 0.6838, 0.2052, 0.6838, 0.2052, 0.6838, 0.8327, 0.88, 0.8327, 0.88, 0.8327, 0.88, 0.8327, 0.88, 0.8327, 0.88, 0.8327, 0.88, 0.8327, 0.88, 0.8327, 0.88, 0.8327, 0.88, 0.8327, 0.88, 0.8327, 0.88, 0.8327, 0.88, 0.8327, 0.88, 0.8327, 0.88, 0.8327, 0.88, 0.8327, 0.88, 0.8327, 0.88, 0.8327, 0.88, 0.8327, 0.88, 0.8327, 0.88, 0.8327, 0.88, 0.8327, 0.88, 0.8327, 0.88, 0.8327, 0.88, 0.8327, 0.88, 0.8327, 0.88, 0.8327, 0.88, 0.8327, 0.88, 0.8327, 0.88, 0.8327, 0.88, 0.8327, 0.88, 0.8327, 0.88, 0.8327, 0.88, 0.8327, 0.88, 0.8327, 0.88, 0.8327, 0.88, 0.8327, 0.88, 0.8327, 0.88, 0.8327, 0.88, 0.8327, 0.88, 0.8327, 0.88, 0.8327, 0.88, 0.8327, 0.88, 0.8327, 0.88, 0.8327, 0.88, 0.8327, 0.88, 0.8327, 0.88, 0.8327, 0.88, 0.8327, 0.88, 0.8327, 0.88, 0.8327, 0.88, 0.8327, 0.88, 0.8327, 0.88, 0.8327, 0.88, 0.8327, 0.88, 0.8327, 0.88, 0.8327, 0.88, 0.8327, 0.88, 0.8327, 0.88, 0.8327, 0.88, 0.8327, 0.88, 0.8327, 0.88, 0.8327, 0.88, 0.8327, 0.88, 0.8327, 0.88, 0.8327, 0.88, 0.8327, 0.88, 0.8327, 0.88, 0.8327, 0.88, 0.8327, 0.88, 0.8327, 0.88, 0.8327, 0.88, 0.8327, 0.88, 0.8327, 0.88, 0.8327, 0.88, 0.8327, 0.88, 0.8327, 0.88, 0.8327, 0.88, 0.8327, 0.88, 0.8327, 0.88, 0.8327, 0.88, 0.8327, 0.88, 0.8327, 0.88, 0.8327, 0.88, 0.8327, 0.88, 0.8327, 0.88, 0.8327, 0.88, 0.8327, 0.88, 0.8327, 0.88, 0.2052, 0.6838, 0.2052, 0.6838, 0.2052, 0.6838, 0.2052, 0.6838, 0.2052, 0.6838, 0.2052, 0.6838, 0.2052, 0.6838, 0.2052, 0.6838, 0.2052, 0.6838, 0.2052, 0.6838, 0.2052, 0.6838, 0.2052, 0.6838, 0.2052, 0.6838, 0.2052, 0.6838, 0.2052, 0.6838, 0.2052, 0.6838, 0.2052, 0.6838, 0.2052, 0.6838, 0.2052, 0.6838, 0.2052, 0.6838, 0.2052, 0.6838, 0.2052, 0.6838, 0.2052, 0.6838, 0.2052, 0.6838, 0.2052, 0.6838, 0.2052, 0.6838, 0.2052, 0.6838, 0.2052, 0.6838, 0.2052, 0.6838, 0.2052, 0.6838, 0.2052, 0.6838, 0.2052, 0.6838, 0.2052, 0.6838, 0.2052, 0.6838, 0.2052, 0.6838, 0.2052, 0.6838, 0.2052, 0.6838, 0.2052, 0.6838, 0.2052, 0.6838, 0.2052, 0.6838, 0.2052, 0.6838, 0.2052, 0.6838, 0.2052, 0.6838, 0.2052, 0.6838, 0.2052, 0.6838, 0.2052, 0.6838, 0.2052, 0.6838, 0.2052, 0.6838, 0.2052, 0.6838, 0.2052, 0.6838, 0.2052, 0.6838, 0.2052, 0.6838, 0.2052, 0.6838, 0.2052, 0.6838, 0.2052, 0.6838, 0.2052, 0.6838, 0.2052, 0.6838, 0.2052, 0.6838, 0.2052, 0.6838, 0.2052, 0.6838, 0.2052, 0.6838, 0.2052, 0.6838, 0.2052, 0.6838, 0.2052, 0.6838, 0.8327, 0.88, 0.8327, 0.88, 0.8327, 0.88, 0.8327, 0.88, 0.8327, 0.88, 0.8327, 0.88, 0.8327, 0.88, 0.8327, 0.88, 0.8327, 0.88, 0.8327, 0.88, 0.8327, 0.88, 0.8327, 0.88, 0.8327, 0.88, 0.8327, 0.88, 0.8327, 0.88, 0.8327, 0.88, 0.8327, 0.88, 0.8327, 0.88, 0.8327, 0.88, 0.8327, 0.88, 0.8327, 0.88, 0.8327, 0.88, 0.8327, 0.88, 0.8327, 0.88, 0.8327, 0.88, 0.8327, 0.88, 0.8327, 0.88, 0.8327, 0.88, 0.8327, 0.88, 0.8327, 0.88, 0.8327, 0.88, 0.8327, 0.88, 0.8327, 0.88, 0.8327, 0.88, 0.8327, 0.88, 0.8327, 0.88, 0.8327, 0.88, 0.8327, 0.88, 0.8327, 0.88, 0.8327, 0.88, 0.8327, 0.88, 0.8327, 0.88, 0.8327, 0.88, 0.8327, 0.88, 0.8327, 0.88, 0.8327, 0.88, 0.8327, 0.88, 0.8327, 0.88, 0.8327, 0.88, 0.2052, 0.6838, 0.2052, 0.6838, 0.2052, 0.6838, 0.2052, 0.6838, 0.2052, 0.6838, 0.2052, 0.6838, 0.2052, 0.6838, 0.2052, 0.6838, 0.2052, 0.6838, 0.2052, 0.6838, 0.2052, 0.6838, 0.2052, 0.6838, 0.2052, 0.6838, 0.2052, 0.6838, 0.2052, 0.6838, 0.2052, 0.6838, 0.2052, 0.6838, 0.2052, 0.6838, 0.2052, 0.6838, 0.2052, 0.6838, 0.2052, 0.6838, 0.2052, 0.6838, 0.2052, 0.6838, 0.2052, 0.6838, 0.2052, 0.6838, 0.2052, 0.6838, 0.2052, 0.6838, 0.2052, 0.6838, 0.2052, 0.6838, 0.2052, 0.6838, 0.2052, 0.6838, 0.2052, 0.6838, 0.2052, 0.6838, 0.2052, 0.6838, 0.2052, 0.6838, 0.2052, 0.6838, 0.2052, 0.6838, 0.2052, 0.6838, 0.2052, 0.6838, 0.2052, 0.6838, 0.2052, 0.6838, 0.2052, 0.6838, 0.2052, 0.6838, 0.2052, 0.6838, 0.2052, 0.6838, 0.2052, 0.6838, 0.2052, 0.6838, 0.2052, 0.6838])
me_cube_004.materials.append(mat_material)
me_cube_004.use_remesh_fix_poles = True
me_cube_004.use_remesh_preserve_attributes = False
me_cube_004.use_mirror_vertex_groups = False
me_cube_004.update()
me_cube_006 = bpy.data.meshes.new('Cube.006')
me_cube_006.from_pydata([(0.1332, 0.7848, 0.08162), (0.1332, 0.7848, 0.1537), (0.1332, 0.2325, 0.08162), (0.1332, 0.2325, 0.1537), (0.05292, 0.2325, -0.02919), (0.05292, 0.7848, -0.02919), (0.1116, 0.2325, 0.02947), (0.1116, 0.7848, 0.02947)], [], [(1, 3, 2, 0), (4, 5, 7, 6)])
_uv = me_cube_006.uv_layers.new(name='UVMap')
_uv.uv.foreach_set('vector', [0.588, 0.7575, 0.588, 0.8635, 0.5198, 0.8635, 0.5198, 0.7575, 0.5549, 0.3635, 0.5549, 0.2575, 0.6025, 0.2575, 0.6025, 0.3635])
me_cube_006.use_remesh_fix_poles = True
me_cube_006.use_remesh_preserve_attributes = False
me_cube_006.use_mirror_vertex_groups = False
me_cube_006.update()
me_cube_007 = bpy.data.meshes.new('Cube.007')
me_cube_007.from_pydata([(0.3678, -0.5392, 0.3208), (0.3678, 0.4696, 0.3208), (0.0, 0.4696, 0.171), (0.0, -0.5392, 0.171), (0.0, -0.5392, 0.3208), (0.2258, -0.5392, 0.171), (0.2258, 0.4696, 0.171), (0.2258, -0.5392, 0.3208), (0.3678, 0.01914, 0.3208), (0.0, 0.09865, 0.131), (0.1851, 0.09865, 0.131), (0.0, 0.1346, -0.06726), (0.1851, 0.1346, -0.06726), (0.2258, 0.4696, 0.6644), (0.2258, -0.5392, 0.6644), (0.0, -0.5392, 0.6644), (0.0, 0.01914, 0.6644), (0.0, 0.4696, 0.6644), (0.2258, 0.01914, 0.6644), (0.2258, 0.4696, 0.3838), (0.2258, 0.4696, 0.6014), (0.2258, -0.5393, 0.3838), (0.2258, -0.5393, 0.6014), (0.2785, 0.4696, 0.6644), (0.3678, 0.4696, 0.575), (0.3678, 0.01914, 0.575), (0.2785, 0.01914, 0.6644), (0.3678, -0.5392, 0.575), (0.2785, -0.5392, 0.6644), (0.2359, -0.5392, 0.171), (0.3678, -0.5392, 0.3029), (0.3678, 0.4696, 0.3029), (0.2359, 0.4696, 0.171), (0.3678, 0.01914, 0.3029), (0.2359, 0.01914, 0.171), (0.2258, 0.3232, -0.1073), (0.2258, 0.4828, 0.07589), (0.0, 0.4828, 0.07589), (0.0, 0.3232, -0.1073), (0.2258, 0.5771, 0.3208), (0.3678, 0.5771, 0.3208), (0.2258, 0.5771, 0.171), (0.0, 0.5771, 0.171), (0.0, 0.5771, 0.3208), (0.0, 0.5771, 0.6644), (0.2258, 0.5771, 0.6644), (0.2258, 0.5771, 0.3838), (0.2258, 0.5771, 0.6014), (0.2258, -0.6236, 0.6644), (0.2785, 0.5771, 0.6644), (0.3678, 0.5771, 0.575), (0.2359, 0.5771, 0.171), (0.3678, 0.5771, 0.3029), (0.2258, 0.09139, 0.171), (0.0, 0.09139, 0.171), (0.2258, 0.1419, -0.1073), (0.0, 0.1419, -0.1073), (0.0, -0.08634, 0.09743), (0.0, -0.05038, -0.1008), (0.1851, -0.08634, 0.09743), (0.1851, -0.05038, -0.1008), (0.05717, 0.4696, 0.4466), (0.1199, 0.4696, 0.3838), (0.1199, 0.4696, 0.6014), (0.05717, 0.4696, 0.5386), (0.2421, 0.4696, 0.6014), (0.3048, 0.4696, 0.5386), (0.2421, 0.4696, 0.3838), (0.3048, 0.4696, 0.4466), (0.1199, -0.5393, 0.3838), (0.05717, -0.5393, 0.4466), (0.05717, -0.5393, 0.5386), (0.1199, -0.5393, 0.6014), (0.3048, -0.5393, 0.4466), (0.2421, -0.5393, 0.3838), (0.2421, -0.5393, 0.6014), (0.3048, -0.5393, 0.5386), (0.05717, 0.5771, 0.4466), (0.1199, 0.5771, 0.3838), (0.2258, -0.6237, 0.3838), (0.1199, 0.5771, 0.6014), (0.05717, 0.5771, 0.5386), (0.3678, -0.6236, 0.3208), (0.2421, 0.5771, 0.3838), (0.3048, 0.5771, 0.4466), (0.0, -0.6236, 0.3208), (0.3048, 0.5771, 0.5386), (0.2421, 0.5771, 0.6014), (0.2258, -0.6236, 0.3208), (0.2258, 0.6852, 0.3208), (0.3678, 0.6852, 0.3208), (0.0, 0.6852, 0.3208), (0.0, 0.6852, 0.6644), (0.2258, 0.6852, 0.6644), (0.2258, 0.6852, 0.3838), (0.2258, 0.6852, 0.6014), (0.3048, 0.6852, 0.6014), (0.2785, 0.6852, 0.6644), (0.3678, 0.6852, 0.575), (0.01281, 0.6852, 0.3395), (0.05717, 0.6852, 0.4466), (0.1199, 0.6852, 0.3838), (0.01281, 0.6852, 0.6457), (0.1199, 0.6852, 0.6014), (0.05717, 0.6852, 0.5386), (0.3492, 0.6852, 0.3395), (0.2421, 0.6852, 0.3838), (0.3048, 0.6852, 0.4466), (0.3048, 0.6852, 0.6014), (0.3048, 0.6852, 0.5386), (0.2421, 0.6852, 0.6014), (0.0, -0.6236, 0.6644), (0.3678, -0.6236, 0.575), (0.2785, -0.6236, 0.6644), (0.2258, -0.6237, 0.6014), (0.01282, -0.6236, 0.3395), (0.1199, -0.6237, 0.3838), (0.05718, -0.6237, 0.4466), (0.01282, -0.6236, 0.6457), (0.05718, -0.6237, 0.5386), (0.1199, -0.6237, 0.6014), (0.3492, -0.6236, 0.3395), (0.3048, -0.6237, 0.4466), (0.2421, -0.6237, 0.3838), (0.2421, -0.6237, 0.6014), (0.3048, -0.6237, 0.5386), (0.1834, 0.5564, 0.4911), (0.1834, 0.403, 0.6009), (0.1834, -0.004198, 0.6009), (0.261, 0.403, 0.5687), (0.261, -0.004198, 0.5687), (0.2932, 0.403, 0.4911), (0.2932, -0.004198, 0.4911), (0.261, 0.403, 0.4135), (0.261, -0.004198, 0.4135), (0.1834, 0.403, 0.3814), (0.1834, -0.004198, 0.3814), (0.1058, 0.403, 0.4135), (0.1058, -0.004198, 0.4135), (0.07367, 0.403, 0.4911), (0.07367, -0.004198, 0.4911), (0.1058, 0.403, 0.5687), (0.1058, -0.004198, 0.5687), (0.2408, -0.3254, 0.5485), (0.1834, -0.3254, 0.5722), (0.2645, -0.3254, 0.4911), (0.2408, -0.3254, 0.4338), (0.1834, -0.3254, 0.41), (0.1261, -0.3254, 0.4338), (0.1023, -0.3254, 0.4911), (0.1261, -0.3254, 0.5485), (0.261, -0.3254, 0.5687), (0.1834, -0.3254, 0.6009), (0.2932, -0.3254, 0.4911), (0.261, -0.3254, 0.4135), (0.1834, -0.3254, 0.3814), (0.1058, -0.3254, 0.4135), (0.07367, -0.3254, 0.4911), (0.1058, -0.3254, 0.5687), (0.2408, -0.1879, 0.5485), (0.1834, -0.1879, 0.5722), (0.2645, -0.1879, 0.4911), (0.2408, -0.1879, 0.4338), (0.1834, -0.1879, 0.41), (0.1261, -0.1879, 0.4338), (0.1023, -0.1879, 0.4911), (0.1261, -0.1879, 0.5485)], [], [(31, 1, 8, 33), (33, 8, 0, 30), (69, 70, 117, 116), (5, 7, 4, 3), (53, 34, 29, 5), (54, 53, 5, 3), (65, 20, 47, 87), (0, 8, 25, 27), (23, 24, 50, 49), (6, 32, 34, 53), (6, 53, 55, 35, 36), (12, 10, 59, 60), (2, 6, 36, 37), (18, 16, 15, 14), (17, 13, 45, 44), (13, 17, 16, 18), (26, 18, 14, 28), (68, 66, 86, 84), (67, 19, 21, 74), (64, 61, 77, 81), (32, 6, 41, 51), (23, 13, 18, 26), (8, 1, 24, 25), (19, 62, 69, 21), (72, 22, 114, 120), (73, 74, 123, 122), (62, 19, 46, 78), (20, 65, 75, 22), (20, 63, 80, 47), (63, 20, 22, 72), (1, 31, 52, 40), (26, 28, 27, 25), (23, 26, 25, 24), (24, 1, 40, 50), (34, 32, 31, 33), (29, 34, 33, 30), (29, 30, 0, 7, 5), (35, 38, 37, 36), (38, 35, 55, 56), (45, 49, 97, 93), (82, 112, 113, 124, 125, 122, 121), (22, 75, 124, 114), (42, 43, 39, 41), (41, 39, 40, 52, 51), (46, 83, 106, 94), (47, 80, 103, 95), (86, 87, 110, 109), (39, 43, 91, 89), (49, 50, 98, 97), (84, 86, 109, 107), (13, 23, 49, 45), (6, 2, 42, 41), (66, 68, 73, 76), (31, 32, 51, 52), (19, 67, 83, 46), (9, 10, 53, 54), (12, 11, 56, 55), (10, 12, 55, 53), (59, 57, 58, 60), (10, 9, 57, 59), (11, 12, 60, 58), (21, 69, 116, 79), (76, 73, 122, 125), (14, 15, 111, 48), (77, 78, 101, 100), (83, 84, 107, 106), (40, 39, 89, 90), (81, 77, 100, 104), (68, 84, 83, 67), (80, 63, 64, 81), (62, 78, 77, 61), (66, 76, 75, 65), (73, 68, 67, 74), (63, 72, 71, 64), (69, 62, 61, 70), (86, 66, 65, 87), (61, 64, 71, 70), (91, 92, 102, 104, 100, 99), (93, 97, 96, 108, 110, 95), (92, 93, 95, 103, 102), (89, 91, 99, 101, 94), (90, 89, 94, 106, 105), (96, 98, 90, 105, 107, 109, 108), (97, 98, 96), (100, 101, 99), (103, 104, 102), (106, 107, 105), (109, 110, 108), (80, 81, 104, 103), (44, 45, 93, 92), (87, 47, 95, 110), (50, 40, 90, 98), (78, 46, 94, 101), (48, 111, 118, 120, 114), (28, 113, 112, 27), (48, 114, 124, 113), (115, 117, 119, 118, 111, 85), (82, 121, 123, 79, 88), (88, 79, 116, 115, 85), (116, 117, 115), (119, 120, 118), (122, 123, 121), (7, 0, 82, 88), (70, 71, 119, 117), (0, 27, 112, 82), (75, 76, 125, 124), (74, 21, 79, 123), (28, 14, 48, 113), (4, 7, 88, 85), (71, 72, 120, 119), (139, 141, 126), (127, 128, 130, 129), (131, 133, 126), (129, 130, 132, 131), (141, 127, 126), (131, 132, 134, 133), (137, 139, 126), (133, 134, 136, 135), (129, 131, 126), (135, 136, 138, 137), (127, 129, 126), (137, 138, 140, 139), (138, 136, 155, 156), (139, 140, 142, 141), (133, 135, 126), (141, 142, 128, 127), (135, 137, 126), (146, 145, 161, 162), (128, 142, 158, 152), (136, 134, 154, 155), (140, 138, 156, 157), (132, 130, 151, 153), (130, 128, 152, 151), (142, 140, 157, 158), (134, 132, 153, 154), (144, 143, 151, 152), (143, 145, 153, 151), (145, 146, 154, 153), (146, 147, 155, 154), (147, 148, 156, 155), (148, 149, 157, 156), (149, 150, 158, 157), (150, 144, 152, 158), (159, 160, 166, 165, 164, 163, 162, 161), (143, 144, 160, 159), (144, 150, 166, 160), (149, 148, 164, 165), (147, 146, 162, 163), (145, 143, 159, 161), (150, 149, 165, 166), (148, 147, 163, 164)])
_uv = me_cube_007.uv_layers.new(name='UVMap')
_uv.uv.foreach_set('vector', [0.1428, 0.6865, 0.1428, 0.6865, 0.1428, 0.6865, 0.1428, 0.6865, 0.1428, 0.6865, 0.1428, 0.6865, 0.1428, 0.6865, 0.1428, 0.6865, 0.1428, 0.6865, 0.1428, 0.6865, 0.1428, 0.6865, 0.1428, 0.6865, 0.1428, 0.6865, 0.1428, 0.6865, 0.1428, 0.6865, 0.1428, 0.6865, 0.1428, 0.6865, 0.1428, 0.6865, 0.1428, 0.6865, 0.1428, 0.6865, 0.1428, 0.6865, 0.1428, 0.6865, 0.1428, 0.6865, 0.1428, 0.6865, 0.1428, 0.6865, 0.1428, 0.6865, 0.1428, 0.6865, 0.1428, 0.6865, 0.1428, 0.6865, 0.1428, 0.6865, 0.1428, 0.6865, 0.1428, 0.6865, 0.1428, 0.6865, 0.1428, 0.6865, 0.1428, 0.6865, 0.1428, 0.6865, 0.1428, 0.6865, 0.1428, 0.6865, 0.1428, 0.6865, 0.1428, 0.6865, 0.8846, 0.8683, 0.8846, 0.8683, 0.8846, 0.8683, 0.8846, 0.8683, 0.8846, 0.8683, 0.8846, 0.8683, 0.8846, 0.8683, 0.8846, 0.8683, 0.8846, 0.8683, 0.8846, 0.8683, 0.8846, 0.8683, 0.8846, 0.8683, 0.8846, 0.8683, 0.1428, 0.6865, 0.1428, 0.6865, 0.1428, 0.6865, 0.1428, 0.6865, 0.1428, 0.6865, 0.1428, 0.6865, 0.1428, 0.6865, 0.1428, 0.6865, 0.1428, 0.6865, 0.1428, 0.6865, 0.1428, 0.6865, 0.1428, 0.6865, 0.1428, 0.6865, 0.1428, 0.6865, 0.1428, 0.6865, 0.1428, 0.6865, 0.1428, 0.6865, 0.1428, 0.6865, 0.1428, 0.6865, 0.1428, 0.6865, 0.1428, 0.6865, 0.1428, 0.6865, 0.1428, 0.6865, 0.1428, 0.6865, 0.1428, 0.6865, 0.1428, 0.6865, 0.1428, 0.6865, 0.1428, 0.6865, 0.1428, 0.6865, 0.1428, 0.6865, 0.1428, 0.6865, 0.1428, 0.6865, 0.1428, 0.6865, 0.1428, 0.6865, 0.1428, 0.6865, 0.1428, 0.6865, 0.1428, 0.6865, 0.1428, 0.6865, 0.1428, 0.6865, 0.1428, 0.6865, 0.1428, 0.6865, 0.1428, 0.6865, 0.1428, 0.6865, 0.1428, 0.6865, 0.1428, 0.6865, 0.1428, 0.6865, 0.1428, 0.6865, 0.1428, 0.6865, 0.1428, 0.6865, 0.1428, 0.6865, 0.1428, 0.6865, 0.1428, 0.6865, 0.1428, 0.6865, 0.1428, 0.6865, 0.1428, 0.6865, 0.1428, 0.6865, 0.1428, 0.6865, 0.1428, 0.6865, 0.1428, 0.6865, 0.1428, 0.6865, 0.1428, 0.6865, 0.1428, 0.6865, 0.1428, 0.6865, 0.1428, 0.6865, 0.1428, 0.6865, 0.1428, 0.6865, 0.1428, 0.6865, 0.1428, 0.6865, 0.1428, 0.6865, 0.1428, 0.6865, 0.1428, 0.6865, 0.1428, 0.6865, 0.1428, 0.6865, 0.1428, 0.6865, 0.1428, 0.6865, 0.1428, 0.6865, 0.1428, 0.6865, 0.1428, 0.6865, 0.1428, 0.6865, 0.1428, 0.6865, 0.1428, 0.6865, 0.1428, 0.6865, 0.1428, 0.6865, 0.1428, 0.6865, 0.1428, 0.6865, 0.1428, 0.6865, 0.1428, 0.6865, 0.1428, 0.6865, 0.1428, 0.6865, 0.1428, 0.6865, 0.1428, 0.6865, 0.1428, 0.6865, 0.1428, 0.6865, 0.1428, 0.6865, 0.1428, 0.6865, 0.1428, 0.6865, 0.1428, 0.6865, 0.8846, 0.8683, 0.8846, 0.8683, 0.8846, 0.8683, 0.8846, 0.8683, 0.8846, 0.8683, 0.8846, 0.8683, 0.8846, 0.8683, 0.8846, 0.8683, 0.1428, 0.6865, 0.1428, 0.6865, 0.1428, 0.6865, 0.1428, 0.6865, 0.1428, 0.6865, 0.1428, 0.6865, 0.1428, 0.6865, 0.1428, 0.6865, 0.1428, 0.6865, 0.1428, 0.6865, 0.1428, 0.6865, 0.1428, 0.6865, 0.1428, 0.6865, 0.1428, 0.6865, 0.1428, 0.6865, 0.1428, 0.6865, 0.1428, 0.6865, 0.1428, 0.6865, 0.1428, 0.6865, 0.1428, 0.6865, 0.1428, 0.6865, 0.1428, 0.6865, 0.1428, 0.6865, 0.1428, 0.6865, 0.1428, 0.6865, 0.1428, 0.6865, 0.1428, 0.6865, 0.1428, 0.6865, 0.1428, 0.6865, 0.1428, 0.6865, 0.1428, 0.6865, 0.1428, 0.6865, 0.1428, 0.6865, 0.1428, 0.6865, 0.1428, 0.6865, 0.1428, 0.6865, 0.1428, 0.6865, 0.1428, 0.6865, 0.1428, 0.6865, 0.1428, 0.6865, 0.1428, 0.6865, 0.1428, 0.6865, 0.1428, 0.6865, 0.1428, 0.6865, 0.1428, 0.6865, 0.1428, 0.6865, 0.1428, 0.6865, 0.1428, 0.6865, 0.1428, 0.6865, 0.1428, 0.6865, 0.1428, 0.6865, 0.1428, 0.6865, 0.1428, 0.6865, 0.1428, 0.6865, 0.1428, 0.6865, 0.1428, 0.6865, 0.1428, 0.6865, 0.1428, 0.6865, 0.1428, 0.6865, 0.1428, 0.6865, 0.1428, 0.6865, 0.1428, 0.6865, 0.1428, 0.6865, 0.1428, 0.6865, 0.1428, 0.6865, 0.1428, 0.6865, 0.1428, 0.6865, 0.1428, 0.6865, 0.25, 0.6116, 0.2884, 0.6116, 0.2966, 0.6116, 0.25, 0.6116, 0.8846, 0.8683, 0.8846, 0.8683, 0.8846, 0.8683, 0.8846, 0.8683, 0.8846, 0.8683, 0.8846, 0.8683, 0.8846, 0.8683, 0.8846, 0.8683, 0.8846, 0.8683, 0.8846, 0.8683, 0.8846, 0.8683, 0.8846, 0.8683, 0.8846, 0.8683, 0.8846, 0.8683, 0.8846, 0.8683, 0.8846, 0.8683, 0.8846, 0.8683, 0.8846, 0.8683, 0.8846, 0.8683, 0.8846, 0.8683, 0.1428, 0.6865, 0.1428, 0.6865, 0.1428, 0.6865, 0.1428, 0.6865, 0.1428, 0.6865, 0.1428, 0.6865, 0.1428, 0.6865, 0.1428, 0.6865, 0.1428, 0.6865, 0.1428, 0.6865, 0.1428, 0.6865, 0.1428, 0.6865, 0.1428, 0.6865, 0.1428, 0.6865, 0.1428, 0.6865, 0.1428, 0.6865, 0.1428, 0.6865, 0.1428, 0.6865, 0.1428, 0.6865, 0.1428, 0.6865, 0.1428, 0.6865, 0.1428, 0.6865, 0.1428, 0.6865, 0.1428, 0.6865, 0.1428, 0.6865, 0.1428, 0.6865, 0.1428, 0.6865, 0.1428, 0.6865, 0.1428, 0.6865, 0.1428, 0.6865, 0.1428, 0.6865, 0.1428, 0.6865, 0.1428, 0.6865, 0.1428, 0.6865, 0.1428, 0.6865, 0.1428, 0.6865, 0.1428, 0.6865, 0.1428, 0.6865, 0.1428, 0.6865, 0.1428, 0.6865, 0.1428, 0.6865, 0.1428, 0.6865, 0.1428, 0.6865, 0.1428, 0.6865, 0.1428, 0.6865, 0.1428, 0.6865, 0.1428, 0.6865, 0.1428, 0.6865, 0.1428, 0.6865, 0.1428, 0.6865, 0.1428, 0.6865, 0.1428, 0.6865, 0.1428, 0.6865, 0.1428, 0.6865, 0.1428, 0.6865, 0.1428, 0.6865, 0.1428, 0.6865, 0.1428, 0.6865, 0.1428, 0.6865, 0.1428, 0.6865, 0.1428, 0.6865, 0.1428, 0.6865, 0.1428, 0.6865, 0.1428, 0.6865, 0.1428, 0.6865, 0.1428, 0.6865, 0.1428, 0.6865, 0.1428, 0.6865, 0.1428, 0.6865, 0.1428, 0.6865, 0.1428, 0.6865, 0.1428, 0.6865, 0.1428, 0.6865, 0.1428, 0.6865, 0.1428, 0.6865, 0.1428, 0.6865, 0.1428, 0.6865, 0.1428, 0.6865, 0.1428, 0.6865, 0.1428, 0.6865, 0.1428, 0.6865, 0.1428, 0.6865, 0.1428, 0.6865, 0.1428, 0.6865, 0.1428, 0.6865, 0.1428, 0.6865, 0.1428, 0.6865, 0.1428, 0.6865, 0.1428, 0.6865, 0.1428, 0.6865, 0.1428, 0.6865, 0.1428, 0.6865, 0.1428, 0.6865, 0.1428, 0.6865, 0.1428, 0.6865, 0.1428, 0.6865, 0.1428, 0.6865, 0.1428, 0.6865, 0.1428, 0.6865, 0.1428, 0.6865, 0.1428, 0.6865, 0.1428, 0.6865, 0.1428, 0.6865, 0.1428, 0.6865, 0.1428, 0.6865, 0.1428, 0.6865, 0.1428, 0.6865, 0.1428, 0.6865, 0.1428, 0.6865, 0.1428, 0.6865, 0.1428, 0.6865, 0.1428, 0.6865, 0.1428, 0.6865, 0.1428, 0.6865, 0.1428, 0.6865, 0.1428, 0.6865, 0.1428, 0.6865, 0.1428, 0.6865, 0.1428, 0.6865, 0.1428, 0.6865, 0.1428, 0.6865, 0.1428, 0.6865, 0.1428, 0.6865, 0.1428, 0.6865, 0.1428, 0.6865, 0.1428, 0.6865, 0.1428, 0.6865, 0.1428, 0.6865, 0.1428, 0.6865, 0.1428, 0.6865, 0.1428, 0.6865, 0.1428, 0.6865, 0.1428, 0.6865, 0.1428, 0.6865, 0.1428, 0.6865, 0.1428, 0.6865, 0.1428, 0.6865, 0.1428, 0.6865, 0.1428, 0.6865, 0.1428, 0.6865, 0.1428, 0.6865, 0.1428, 0.6865, 0.1428, 0.6865, 0.1428, 0.6865, 0.1428, 0.6865, 0.1428, 0.6865, 0.1428, 0.6865, 0.1428, 0.6865, 0.1428, 0.6865, 0.1428, 0.6865, 0.1428, 0.6865, 0.1428, 0.6865, 0.1428, 0.6865, 0.1428, 0.6865, 0.1428, 0.6865, 0.1428, 0.6865, 0.1428, 0.6865, 0.1428, 0.6865, 0.1428, 0.6865, 0.1428, 0.6865, 0.1428, 0.6865, 0.1428, 0.6865, 0.1428, 0.6865, 0.1428, 0.6865, 0.1428, 0.6865, 0.1428, 0.6865, 0.1428, 0.6865, 0.1428, 0.6865, 0.1428, 0.6865, 0.1428, 0.6865, 0.1428, 0.6865, 0.1428, 0.6865, 0.1428, 0.6865, 0.1428, 0.6865, 0.1428, 0.6865, 0.1428, 0.6865, 0.1428, 0.6865, 0.1428, 0.6865, 0.1428, 0.6865, 0.1428, 0.6865, 0.1428, 0.6865, 0.1428, 0.6865, 0.1428, 0.6865, 0.1428, 0.6865, 0.1428, 0.6865, 0.1428, 0.6865, 0.1428, 0.6865, 0.1428, 0.6865, 0.1428, 0.6865, 0.1428, 0.6865, 0.1428, 0.6865, 0.1428, 0.6865, 0.1428, 0.6865, 0.1428, 0.6865, 0.1428, 0.6865, 0.1428, 0.6865, 0.1428, 0.6865, 0.1428, 0.6865, 0.1428, 0.6865, 0.1428, 0.6865, 0.1428, 0.6865, 0.1428, 0.6865, 0.1428, 0.6865, 0.7943, 0.8592, 0.7943, 0.8592, 0.7943, 0.8592, 0.7943, 0.8592, 0.7943, 0.8592, 0.7943, 0.8592, 0.7943, 0.8592, 0.7943, 0.8592, 0.7943, 0.8592, 0.7943, 0.8592, 0.7943, 0.8592, 0.7943, 0.8592, 0.7943, 0.8592, 0.7943, 0.8592, 0.7943, 0.8592, 0.7943, 0.8592, 0.7943, 0.8592, 0.7943, 0.8592, 0.7943, 0.8592, 0.7943, 0.8592, 0.7943, 0.8592, 0.7943, 0.8592, 0.7943, 0.8592, 0.7943, 0.8592, 0.7943, 0.8592, 0.7943, 0.8592, 0.7943, 0.8592, 0.7943, 0.8592, 0.7943, 0.8592, 0.7943, 0.8592, 0.7943, 0.8592, 0.7943, 0.8592, 0.7943, 0.8592, 0.7943, 0.8592, 0.7943, 0.8592, 0.7943, 0.8592, 0.7943, 0.8592, 0.7943, 0.8592, 0.7943, 0.8592, 0.7943, 0.8592, 0.7943, 0.8592, 0.7943, 0.8592, 0.7943, 0.8592, 0.7943, 0.8592, 0.7943, 0.8592, 0.7943, 0.8592, 0.7943, 0.8592, 0.7943, 0.8592, 0.7943, 0.8592, 0.7943, 0.8592, 0.7943, 0.8592, 0.7943, 0.8592, 0.7943, 0.8592, 0.7943, 0.8592, 0.7943, 0.8592, 0.7943, 0.8592, 0.7943, 0.8592, 0.7943, 0.8592, 0.7943, 0.8592, 0.7943, 0.8592, 0.7943, 0.8592, 0.7943, 0.8592, 0.7943, 0.8592, 0.7943, 0.8592, 0.7943, 0.8592, 0.7943, 0.8592, 0.7943, 0.8592, 0.7943, 0.8592, 0.7943, 0.8592, 0.7943, 0.8592, 0.7943, 0.8592, 0.7943, 0.8592, 0.7943, 0.8592, 0.7943, 0.8592, 0.7943, 0.8592, 0.7943, 0.8592, 0.7943, 0.8592, 0.7943, 0.8592, 0.7943, 0.8592, 0.7943, 0.8592, 0.7943, 0.8592, 0.7943, 0.8592, 0.7943, 0.8592, 0.7943, 0.8592, 0.7943, 0.8592, 0.7943, 0.8592, 0.7943, 0.8592, 0.7943, 0.8592, 0.7943, 0.8592, 0.7943, 0.8592, 0.7943, 0.8592, 0.7943, 0.8592, 0.7943, 0.8592, 0.7943, 0.8592, 0.7943, 0.8592, 0.7943, 0.8592, 0.7943, 0.8592, 0.7943, 0.8592, 0.7943, 0.8592, 0.7943, 0.8592, 0.7943, 0.8592, 0.7943, 0.8592, 0.7943, 0.8592, 0.7943, 0.8592, 0.7943, 0.8592, 0.7943, 0.8592, 0.7943, 0.8592, 0.7943, 0.8592, 0.7943, 0.8592, 0.7943, 0.8592, 0.7943, 0.8592, 0.7943, 0.8592, 0.7943, 0.8592, 0.7943, 0.8592, 0.7943, 0.8592, 0.7943, 0.8592, 0.7943, 0.8592, 0.7943, 0.8592, 0.7943, 0.8592, 0.7943, 0.8592, 0.7943, 0.8592, 0.7943, 0.8592, 0.7943, 0.8592, 0.7943, 0.8592, 0.7943, 0.8592, 0.7943, 0.8592, 0.7943, 0.8592, 0.7943, 0.8592, 0.7943, 0.8592, 0.7943, 0.8592, 0.7943, 0.8592, 0.7943, 0.8592, 0.7943, 0.8592, 0.7943, 0.8592, 0.7943, 0.8592, 0.7943, 0.8592, 0.7943, 0.8592, 0.7943, 0.8592, 0.7943, 0.8592, 0.7943, 0.8592, 0.7943, 0.8592, 0.7943, 0.8592, 0.7943, 0.8592, 0.7943, 0.8592, 0.7943, 0.8592, 0.7943, 0.8592, 0.7943, 0.8592, 0.7943, 0.8592, 0.7943, 0.8592, 0.7943, 0.8592, 0.7943, 0.8592, 0.7943, 0.8592, 0.7943, 0.8592, 0.7943, 0.8592, 0.7943, 0.8592, 0.7943, 0.8592, 0.7943, 0.8592, 0.7943, 0.8592, 0.7943, 0.8592, 0.7943, 0.8592])
me_cube_007.materials.append(mat_material)
me_cube_007.use_remesh_fix_poles = True
me_cube_007.use_remesh_preserve_attributes = False
me_cube_007.use_mirror_vertex_groups = False
me_cube_007.update()

# ---- objects
ob_cube = bpy.data.objects.new('Cube', me_cube)
ob_cube_002 = bpy.data.objects.new('Cube.002', me_cube_002)
ob_cylinder = bpy.data.objects.new('Cylinder', me_cylinder)
ob_cube_001 = bpy.data.objects.new('Cube.001', me_cube_003)
ob_cube_003 = bpy.data.objects.new('Cube.003', me_cube_004)
ob_cube_004 = bpy.data.objects.new('Cube.004', me_cube_006)
ob_cube_005 = bpy.data.objects.new('Cube.005', me_cube_007)

# ---- transforms, parenting, visibility, modifiers, constraints
ob_cube.location = (0.0, 0.0, 0.0)
ob_cube.lock_rotations_4d = False
ob_cube.empty_display_type = 'ARROWS'
ob_cube.lineart.crease_threshold = 0.0
ob_cube_002.location = (0.0, 0.0, 0.0)
ob_cube_002.lock_rotations_4d = False
ob_cube_002.empty_display_type = 'ARROWS'
ob_cube_002.lineart.crease_threshold = 0.0
_m = ob_cube_002.modifiers.new('Mirror', 'MIRROR')
ob_cylinder.location = (0.0, -0.2015, 1.197)
ob_cylinder.lineart.crease_threshold = 0.0
ob_cube_001.location = (-1.044, -0.3016, 1.617)
ob_cube_001.lineart.crease_threshold = 0.0
_m = ob_cube_001.modifiers.new('Mirror', 'MIRROR')
_m.use_clip = True
ob_cube_003.location = (-2.044, -0.2982, 1.591)
ob_cube_003.lineart.crease_threshold = 0.0
_m = ob_cube_003.modifiers.new('Mirror', 'MIRROR')
_m.use_clip = True
ob_cube_004.parent = ob_cube_003
ob_cube_004.matrix_parent_inverse = Matrix(((1.0, -0.0, -0.0, -0.0), (-0.0, 1.0, 0.0, 0.2982), (-0.0, -0.0, 1.0, -1.61), (-0.0, 0.0, -0.0, 1.0)))
ob_cube_004.location = (0.0, -0.2982, 1.61)
ob_cube_004.lineart.crease_threshold = 0.0
_m = ob_cube_004.modifiers.new('Mirror', 'MIRROR')
_m.use_clip = True
ob_cube_005.location = (-3.018, -0.2802, 1.607)
ob_cube_005.lineart.crease_threshold = 0.0
_m = ob_cube_005.modifiers.new('Mirror', 'MIRROR')
_m.use_clip = True

# ---- collection membership
col_collection.objects.link(ob_cube)
col_collection.objects.link(ob_cube_002)
col_collection.objects.link(ob_cylinder)
col_collection.objects.link(ob_cube_001)
col_collection.objects.link(ob_cube_003)
col_collection.objects.link(ob_cube_004)
col_collection.objects.link(ob_cube_005)

# ---- scene / render settings (as saved in the file)
scene.frame_start = 1; scene.frame_end = 250; scene.frame_set(1)
scene.render.engine = 'BLENDER_EEVEE_NEXT'
scene.cycles.use_denoising = False
scene.cycles.samples = 128
scene.cycles.sampling_pattern = 'TABULATED_SOBOL'
scene.cycles.use_adaptive_sampling = False
scene.cycles.use_light_tree = False
scene.view_settings.view_transform = 'Filmic'
bpy.context.view_layer.update()

# ---- added for rendering (the .blend has no active camera and no usable light): camera, sun
cam_auto = bpy.data.cameras.new('AutoCamera')
cam_auto.lens = 50.0
cam_auto.sensor_width = 36.0
cam_auto.clip_end = 1000.0
ob_auto_camera = bpy.data.objects.new('AutoCamera', cam_auto)
scene.collection.objects.link(ob_auto_camera)
ob_auto_camera.location = (3.78493, -6.36148, 5.17863)
ob_auto_camera.rotation_euler = (1.09748, -7.21219e-08, 0.694738)
scene.camera = ob_auto_camera
light_auto_sun = bpy.data.lights.new('AutoSun', 'SUN')
light_auto_sun.energy = 3.0
light_auto_sun.angle = 0.0523599
ob_auto_sun = bpy.data.objects.new('AutoSun', light_auto_sun)
scene.collection.objects.link(ob_auto_sun)
ob_auto_sun.rotation_euler = (0.872665, 0.174533, 0.523599)
bpy.context.view_layer.update()

